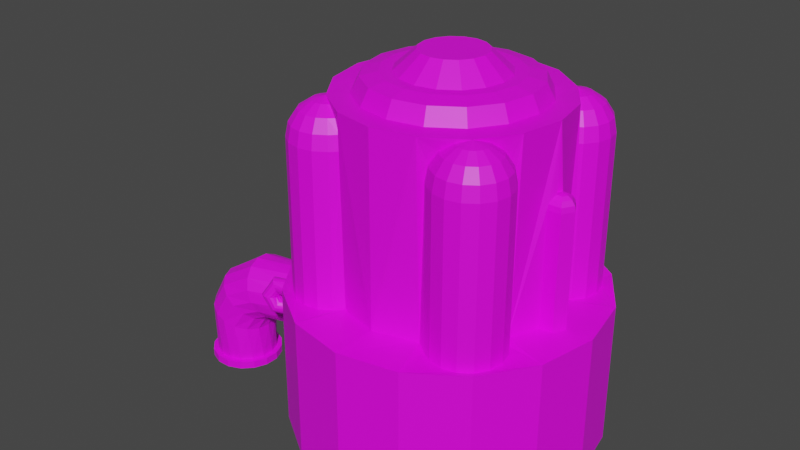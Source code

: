 # Source: Reactor.blend  (saved by Blender 2.83.19; exported with 4.5.12 LTS)
import bpy
from mathutils import Matrix  # noqa: F401  (used for matrix-valued properties, if any)

bpy.ops.wm.read_factory_settings(use_empty=True)
scene = bpy.context.scene
scene.name = 'Scene'

# ---- collections
col_collection = bpy.data.collections.new('Collection'); scene.collection.children.link(col_collection)

# ---- images (referenced by path relative to the original .blend; pixels are not part of the script)
import os
ASSET_DIR = os.environ.get("B2B_ASSET_DIR", "")  # directory of the original .blend (textures are referenced by path, not embedded)
HERE = os.path.dirname(os.path.abspath(__file__))  # packed textures are extracted next to this script under _unpacked/

def load_image(name, relpath, width, height, colorspace="sRGB"):
    """Load a texture the original file referenced (path relative to the .blend, or extracted next to this script)."""
    p = next((c for c in (os.path.join(HERE, relpath), os.path.join(ASSET_DIR, relpath)) if relpath and os.path.exists(c)), "")
    if p:
        img = bpy.data.images.load(p, check_existing=True)
        img.name = name
    else:  # same state as the original file: an image datablock whose file is absent (Cycles renders it pink)
        img = bpy.data.images.new(name, width, height)
        img.source = "FILE"
        img.filepath = "//" + (relpath or name)
    img.colorspace_settings.name = colorspace
    return img
img_reactor_colours_png = load_image('reactor colours.png', 'reactor colours.png', 1024, 1024, 'sRGB')

# ---- materials (node trees are filled in below, after node groups)
mat_reactor_texture = bpy.data.materials.new('Reactor texture')
mat_reactor_texture.use_transparent_shadow = False
mat_pipe_texture = bpy.data.materials.new('Pipe texture')
mat_pipe_texture.use_transparent_shadow = False

# ---- material node trees
mat_reactor_texture.use_nodes = True; mat_reactor_texture.node_tree.nodes.clear()
_N = mat_reactor_texture.node_tree.nodes; _L = mat_reactor_texture.node_tree.links
n0 = _N.new('ShaderNodeBsdfPrincipled'); n0.name = 'Principled BSDF'; n0.location = (10, 300)
n0.distribution = 'GGX'
n0.subsurface_method = 'BURLEY'
n0.inputs[3].default_value = 1.45
n0.inputs[27].default_value = (0.0, 0.0, 0.0, 1.0)
n0.inputs[28].default_value = 1.0
n1 = _N.new('ShaderNodeOutputMaterial'); n1.name = 'Material Output'; n1.location = (300, 300)
n2 = _N.new('ShaderNodeTexImage'); n2.name = 'Image Texture'; n2.location = (-342, 303)
n2.image = img_reactor_colours_png
_L.new(n0.outputs[0], n1.inputs[0])
_L.new(n2.outputs[0], n0.inputs[0])
n1.is_active_output = True
mat_pipe_texture.use_nodes = True; mat_pipe_texture.node_tree.nodes.clear()
_N = mat_pipe_texture.node_tree.nodes; _L = mat_pipe_texture.node_tree.links
n0 = _N.new('ShaderNodeBsdfPrincipled'); n0.name = 'Principled BSDF'; n0.location = (10, 300)
n0.distribution = 'GGX'
n0.subsurface_method = 'BURLEY'
n0.inputs[3].default_value = 1.45
n0.inputs[27].default_value = (0.0, 0.0, 0.0, 1.0)
n0.inputs[28].default_value = 1.0
n1 = _N.new('ShaderNodeOutputMaterial'); n1.name = 'Material Output'; n1.location = (300, 300)
n2 = _N.new('ShaderNodeTexImage'); n2.name = 'Image Texture'; n2.location = (-468, 274)
n2.image = img_reactor_colours_png
_L.new(n0.outputs[0], n1.inputs[0])
_L.new(n2.outputs[0], n0.inputs[0])
n1.is_active_output = True

# ---- world
world_world = bpy.data.worlds.new('World'); scene.world = world_world
world_world.use_nodes = True; world_world.node_tree.nodes.clear()
_N = world_world.node_tree.nodes; _L = world_world.node_tree.links
n0 = _N.new('ShaderNodeOutputWorld'); n0.name = 'World Output'; n0.location = (300, 300)
n1 = _N.new('ShaderNodeBackground'); n1.name = 'Background'; n1.location = (10, 300)
n1.inputs[0].default_value = (0.05088, 0.05088, 0.05088, 1.0)
_L.new(n1.outputs[0], n0.inputs[0])
n0.is_active_output = True
world_world.color = (0.05088, 0.05088, 0.05088)
world_world.use_sun_shadow = False
world_world.sun_shadow_jitter_overblur = 0.0

# ---- meshes
me_plane = bpy.data.meshes.new('Plane')
me_plane.from_pydata([(-3.899, -1.619, -1.778), (-2.979, -2.995, -1.778), (-1.603, -3.915, -1.778), (-3.899, -1.619, 2.161), (-2.979, -2.995, 2.161), (-1.603, -3.915, 2.161), (-2.981, 0.01507, 2.161), (-2.609, -1.138, 2.113), (-2.753, -1.144, 7.315), (-2.103, -2.091, 7.292), (-1.129, -2.769, 7.315), (-2.224, -0.9249, 7.315), (-1.697, -1.713, 7.315), (-0.9093, -2.239, 7.315), (-2.031, -0.8451, 7.731), (-1.55, -1.565, 7.731), (-0.8295, -2.046, 7.731), (-1.614, -0.6725, 7.828), (-1.231, -1.246, 7.828), (-0.6569, -1.63, 7.828), (-1.328, -0.5541, 7.828), (-1.012, -1.027, 7.828), (-0.5385, -1.344, 7.828), (-0.8046, -0.3372, 8.335), (-0.6111, -0.6267, 8.335), (-0.3216, -0.8202, 8.335), (-1.159, -2.618, 2.113), (-1.414, -2.787, 2.065), (-1.743, -2.996, 2.065), (-2.127, -3.063, 2.065), (-2.508, -2.978, 2.065), (-2.827, -2.754, 2.065), (-3.037, -2.425, 2.065), (-3.104, -2.04, 2.065), (-3.019, -1.659, 2.065), (-2.795, -1.34, 2.065), (-1.774, -2.305, 7.193), (-1.485, -2.453, 6.976), (-1.292, -2.551, 6.652), (-1.224, -2.586, 6.269), (-1.84, -2.34, 7.193), (-1.616, -2.575, 6.976), (-1.466, -2.732, 6.652), (-1.414, -2.787, 6.269), (-1.966, -2.42, 7.193), (-1.849, -2.723, 6.976), (-1.77, -2.925, 6.652), (-1.743, -2.996, 6.269), (-2.113, -2.446, 7.193), (-2.121, -2.77, 6.976), (-2.126, -2.987, 6.652), (-2.127, -3.063, 6.269), (-2.259, -2.414, 7.193), (-2.39, -2.71, 6.976), (-2.477, -2.909, 6.652), (-2.508, -2.978, 6.269), (-2.381, -2.328, 7.193), (-2.616, -2.552, 6.976), (-2.772, -2.701, 6.652), (-2.827, -2.754, 6.269), (-2.461, -2.202, 7.193), (-2.764, -2.319, 6.976), (-2.966, -2.397, 6.652), (-3.037, -2.425, 6.269), (-2.487, -2.055, 7.193), (-2.811, -2.047, 6.976), (-3.028, -2.042, 6.652), (-3.104, -2.04, 6.269), (-2.454, -1.909, 7.193), (-2.751, -1.778, 6.976), (-2.949, -1.69, 6.652), (-3.019, -1.659, 6.269), (-2.368, -1.787, 7.193), (-2.592, -1.552, 6.976), (-2.742, -1.395, 6.652), (-2.795, -1.34, 6.269), (-2.304, -1.76, 7.193), (-2.471, -1.482, 6.976), (-2.583, -1.296, 6.652), (-2.622, -1.231, 6.269), (-3.5, 0.0, 2.142), (-2.951, -0.3146, 2.142), (-3.317, -0.3146, 2.142), (-3.498, 0.0, 5.247), (-2.874, 0.000913, 5.506), (-2.794, 0.0009131, 5.387), (-2.767, 0.000913, 5.247), (-3.062, -0.1203, 5.585), (-3.003, -0.2231, 5.506), (-2.963, -0.2918, 5.387), (-2.949, -0.3159, 5.247), (-3.202, -0.1203, 5.585), (-3.262, -0.2231, 5.506), (-3.301, -0.2918, 5.387), (-3.315, -0.3159, 5.247), (-3.132, 0.000913, 5.613), (-3.47, 0.0009131, 5.387), (3.899, -1.619, -1.778), (2.979, -2.995, -1.778), (1.603, -3.915, -1.778), (0.0, -4.237, -1.778), (3.899, -1.619, 2.161), (2.979, -2.995, 2.161), (1.603, -3.915, 2.161), (0.0, -4.237, 2.161), (2.981, 0.01507, 2.161), (2.609, -1.138, 2.113), (0.0, -2.997, 2.161), (2.753, -1.144, 7.315), (2.103, -2.091, 7.292), (1.129, -2.769, 7.315), (0.0, -2.997, 7.315), (2.224, -0.9249, 7.315), (1.697, -1.713, 7.315), (0.9093, -2.239, 7.315), (0.0, -2.424, 7.315), (2.031, -0.8451, 7.731), (1.55, -1.565, 7.731), (0.8295, -2.046, 7.731), (0.0, -2.215, 7.731), (1.614, -0.6725, 7.828), (1.231, -1.246, 7.828), (0.6569, -1.63, 7.828), (0.0, -1.764, 7.828), (1.328, -0.5541, 7.828), (1.012, -1.027, 7.828), (0.5385, -1.344, 7.828), (0.0, -1.455, 7.828), (0.8046, -0.3372, 8.335), (0.6111, -0.6267, 8.335), (0.3216, -0.8202, 8.335), (0.0, -0.8881, 8.335), (1.159, -2.618, 2.113), (1.414, -2.787, 2.065), (1.743, -2.996, 2.065), (2.127, -3.063, 2.065), (2.508, -2.978, 2.065), (2.827, -2.754, 2.065), (3.037, -2.425, 2.065), (3.104, -2.04, 2.065), (3.019, -1.659, 2.065), (2.795, -1.34, 2.065), (1.774, -2.305, 7.193), (1.485, -2.453, 6.976), (1.292, -2.551, 6.652), (1.224, -2.586, 6.269), (1.84, -2.34, 7.193), (1.616, -2.575, 6.976), (1.466, -2.732, 6.652), (1.414, -2.787, 6.269), (1.966, -2.42, 7.193), (1.849, -2.723, 6.976), (1.77, -2.925, 6.652), (1.743, -2.996, 6.269), (2.113, -2.446, 7.193), (2.121, -2.77, 6.976), (2.126, -2.987, 6.652), (2.127, -3.063, 6.269), (2.259, -2.414, 7.193), (2.39, -2.71, 6.976), (2.477, -2.909, 6.652), (2.508, -2.978, 6.269), (2.381, -2.328, 7.193), (2.616, -2.552, 6.976), (2.772, -2.701, 6.652), (2.827, -2.754, 6.269), (2.461, -2.202, 7.193), (2.764, -2.319, 6.976), (2.966, -2.397, 6.652), (3.037, -2.425, 6.269), (2.487, -2.055, 7.193), (2.811, -2.047, 6.976), (3.028, -2.042, 6.652), (3.104, -2.04, 6.269), (2.454, -1.909, 7.193), (2.751, -1.778, 6.976), (2.949, -1.69, 6.652), (3.019, -1.659, 6.269), (2.368, -1.787, 7.193), (2.592, -1.552, 6.976), (2.742, -1.395, 6.652), (2.795, -1.34, 6.269), (2.304, -1.76, 7.193), (2.471, -1.482, 6.976), (2.583, -1.296, 6.652), (2.622, -1.231, 6.269), (2.951, -0.3146, 2.142), (3.317, -0.3146, 2.142), (3.272, 0.0009129, 5.585), (3.391, 0.0009129, 5.506), (3.498, 0.000913, 5.247), (2.874, 0.000913, 5.506), (2.794, 0.0009131, 5.387), (2.767, 0.000913, 5.247), (3.062, -0.1203, 5.585), (3.003, -0.2231, 5.506), (2.963, -0.2918, 5.387), (2.949, -0.3159, 5.247), (3.202, -0.1203, 5.585), (3.262, -0.2231, 5.506), (3.301, -0.2918, 5.387), (3.315, -0.3159, 5.247), (3.47, 0.0009131, 5.387), (-4.222, 0.0, -1.778), (-3.899, 1.619, -1.778), (-2.979, 2.995, -1.778), (-1.603, 3.915, -1.778), (-4.222, 0.0, 2.161), (-3.899, 1.619, 2.161), (-2.979, 2.995, 2.161), (-1.603, 3.915, 2.161), (-2.981, -0.01507, 2.161), (-2.609, 1.138, 2.113), (-2.981, 0.0, 7.315), (-2.753, 1.144, 7.315), (-2.103, 2.091, 7.292), (-1.129, 2.769, 7.315), (-2.408, 0.0, 7.315), (-2.224, 0.9249, 7.315), (-1.697, 1.713, 7.315), (-0.9093, 2.239, 7.315), (-2.2, 0.0, 7.731), (-2.031, 0.8451, 7.731), (-1.55, 1.565, 7.731), (-0.8295, 2.046, 7.731), (-1.749, 0.0, 7.828), (-1.614, 0.6725, 7.828), (-1.231, 1.246, 7.828), (-0.6569, 1.63, 7.828), (-1.439, 0.0, 7.828), (-1.328, 0.5541, 7.828), (-1.012, 1.027, 7.828), (-0.5385, 1.344, 7.828), (-0.8725, 0.0, 8.335), (-0.8046, 0.3372, 8.335), (-0.6111, 0.6267, 8.335), (-0.3216, 0.8202, 8.335), (-1.159, 2.618, 2.113), (-1.414, 2.787, 2.065), (-1.743, 2.996, 2.065), (-2.127, 3.063, 2.065), (-2.508, 2.978, 2.065), (-2.827, 2.754, 2.065), (-3.037, 2.425, 2.065), (-3.104, 2.04, 2.065), (-3.019, 1.659, 2.065), (-2.795, 1.34, 2.065), (-1.774, 2.305, 7.193), (-1.485, 2.453, 6.976), (-1.292, 2.551, 6.652), (-1.224, 2.586, 6.269), (-1.84, 2.34, 7.193), (-1.616, 2.575, 6.976), (-1.466, 2.732, 6.652), (-1.414, 2.787, 6.269), (-1.966, 2.42, 7.193), (-1.849, 2.723, 6.976), (-1.77, 2.925, 6.652), (-1.743, 2.996, 6.269), (-2.113, 2.446, 7.193), (-2.121, 2.77, 6.976), (-2.126, 2.987, 6.652), (-2.127, 3.063, 6.269), (-2.259, 2.414, 7.193), (-2.39, 2.71, 6.976), (-2.477, 2.909, 6.652), (-2.508, 2.978, 6.269), (-2.381, 2.328, 7.193), (-2.616, 2.552, 6.976), (-2.772, 2.701, 6.652), (-2.827, 2.754, 6.269), (-2.461, 2.202, 7.193), (-2.764, 2.319, 6.976), (-2.966, 2.397, 6.652), (-3.037, 2.425, 6.269), (-2.487, 2.055, 7.193), (-2.811, 2.047, 6.976), (-3.028, 2.042, 6.652), (-3.104, 2.04, 6.269), (-2.454, 1.909, 7.193), (-2.751, 1.778, 6.976), (-2.949, 1.69, 6.652), (-3.019, 1.659, 6.269), (-2.368, 1.787, 7.193), (-2.592, 1.552, 6.976), (-2.742, 1.395, 6.652), (-2.795, 1.34, 6.269), (-2.304, 1.76, 7.193), (-2.471, 1.482, 6.976), (-2.583, 1.296, 6.652), (-2.622, 1.231, 6.269), (-2.951, 0.3146, 2.142), (-3.317, 0.3146, 2.142), (-3.272, 0.0, 5.585), (-3.391, 0.0, 5.506), (-2.992, 0.0, 5.585), (-2.874, -0.000913, 5.506), (-2.794, -0.0009131, 5.387), (-2.767, -0.000913, 5.247), (-3.062, 0.1203, 5.585), (-3.003, 0.2231, 5.506), (-2.963, 0.2918, 5.387), (-2.949, 0.3159, 5.247), (-3.202, 0.1203, 5.585), (-3.262, 0.2231, 5.506), (-3.301, 0.2918, 5.387), (-3.315, 0.3159, 5.247), (-3.132, -0.000913, 5.613), (-3.47, -0.0009131, 5.387), (4.222, 0.0, -1.778), (3.899, 1.619, -1.778), (2.979, 2.995, -1.778), (1.603, 3.915, -1.778), (0.0, 4.237, -1.778), (4.222, 0.0, 2.161), (3.899, 1.619, 2.161), (2.979, 2.995, 2.161), (1.603, 3.915, 2.161), (0.0, 4.237, 2.161), (2.981, -0.01507, 2.161), (2.609, 1.138, 2.113), (0.0, 2.997, 2.161), (2.981, 0.0, 7.315), (2.753, 1.144, 7.315), (2.103, 2.091, 7.292), (1.129, 2.769, 7.315), (0.0, 2.997, 7.315), (2.408, 0.0, 7.315), (2.224, 0.9249, 7.315), (1.697, 1.713, 7.315), (0.9093, 2.239, 7.315), (0.0, 2.424, 7.315), (2.2, 0.0, 7.731), (2.031, 0.8451, 7.731), (1.55, 1.565, 7.731), (0.8295, 2.046, 7.731), (0.0, 2.215, 7.731), (1.749, 0.0, 7.828), (1.614, 0.6725, 7.828), (1.231, 1.246, 7.828), (0.6569, 1.63, 7.828), (0.0, 1.764, 7.828), (1.439, 0.0, 7.828), (1.328, 0.5541, 7.828), (1.012, 1.027, 7.828), (0.5385, 1.344, 7.828), (0.0, 1.455, 7.828), (0.8725, 0.0, 8.335), (0.8046, 0.3372, 8.335), (0.6111, 0.6267, 8.335), (0.3216, 0.8202, 8.335), (0.0, 0.8881, 8.335), (1.159, 2.618, 2.113), (1.414, 2.787, 2.065), (1.743, 2.996, 2.065), (2.127, 3.063, 2.065), (2.508, 2.978, 2.065), (2.827, 2.754, 2.065), (3.037, 2.425, 2.065), (3.104, 2.04, 2.065), (3.019, 1.659, 2.065), (2.795, 1.34, 2.065), (1.774, 2.305, 7.193), (1.485, 2.453, 6.976), (1.292, 2.551, 6.652), (1.224, 2.586, 6.269), (1.84, 2.34, 7.193), (1.616, 2.575, 6.976), (1.466, 2.732, 6.652), (1.414, 2.787, 6.269), (1.966, 2.42, 7.193), (1.849, 2.723, 6.976), (1.77, 2.925, 6.652), (1.743, 2.996, 6.269), (2.113, 2.446, 7.193), (2.121, 2.77, 6.976), (2.126, 2.987, 6.652), (2.127, 3.063, 6.269), (2.259, 2.414, 7.193), (2.39, 2.71, 6.976), (2.477, 2.909, 6.652), (2.508, 2.978, 6.269), (2.381, 2.328, 7.193), (2.616, 2.552, 6.976), (2.772, 2.701, 6.652), (2.827, 2.754, 6.269), (2.461, 2.202, 7.193), (2.764, 2.319, 6.976), (2.966, 2.397, 6.652), (3.037, 2.425, 6.269), (2.487, 2.055, 7.193), (2.811, 2.047, 6.976), (3.028, 2.042, 6.652), (3.104, 2.04, 6.269), (2.454, 1.909, 7.193), (2.751, 1.778, 6.976), (2.949, 1.69, 6.652), (3.019, 1.659, 6.269), (2.368, 1.787, 7.193), (2.592, 1.552, 6.976), (2.742, 1.395, 6.652), (2.795, 1.34, 6.269), (2.304, 1.76, 7.193), (2.471, 1.482, 6.976), (2.583, 1.296, 6.652), (2.622, 1.231, 6.269), (3.5, 0.0, 2.142), (2.951, 0.3146, 2.142), (3.317, 0.3146, 2.142), (3.272, -0.0009129, 5.585), (3.391, -0.0009129, 5.506), (3.498, -0.000913, 5.247), (2.992, 0.0, 5.585), (2.874, -0.000913, 5.506), (2.794, -0.0009131, 5.387), (2.767, -0.000913, 5.247), (3.062, 0.1203, 5.585), (3.003, 0.2231, 5.506), (2.963, 0.2918, 5.387), (2.949, 0.3159, 5.247), (3.202, 0.1203, 5.585), (3.262, 0.2231, 5.506), (3.301, 0.2918, 5.387), (3.315, 0.3159, 5.247), (3.132, 0.0, 5.613), (3.47, -0.0009131, 5.387)], [(213, 6), (322, 105), (213, 211), (322, 319)], [(0, 203, 207, 3), (1, 0, 3, 4), (2, 1, 4, 5), (100, 2, 5, 104), (81, 7, 8, 213, 295, 87, 88, 89, 90), (104, 5, 26, 107), (107, 26, 10, 111), (207, 80, 82, 81, 7, 3), (8, 213, 217, 11), (9, 8, 11, 12), (10, 9, 12, 13), (111, 10, 13, 115), (11, 217, 221, 14), (12, 11, 14, 15), (13, 12, 15, 16), (115, 13, 16, 119), (16, 15, 18, 19), (119, 16, 19, 123), (14, 221, 225, 17), (15, 14, 17, 18), (17, 225, 229, 20), (18, 17, 20, 21), (19, 18, 21, 22), (123, 19, 22, 127), (20, 229, 233, 23), (21, 20, 23, 24), (22, 21, 24, 25), (127, 22, 25, 131), (43, 47, 28, 27), (67, 71, 34, 33), (59, 63, 32, 31), (55, 59, 31, 30), (71, 75, 35, 34), (51, 55, 30, 29), (47, 51, 29, 28), (63, 67, 33, 32), (79, 78, 77, 76, 9, 8, 7, 35, 75), (38, 37, 41, 42), (36, 9, 40), (39, 38, 42, 43), (37, 36, 40, 41), (42, 41, 45, 46), (40, 9, 44), (43, 42, 46, 47), (41, 40, 44, 45), (47, 46, 50, 51), (45, 44, 48, 49), (46, 45, 49, 50), (44, 9, 48), (49, 48, 52, 53), (50, 49, 53, 54), (48, 9, 52), (51, 50, 54, 55), (54, 53, 57, 58), (52, 9, 56), (55, 54, 58, 59), (53, 52, 56, 57), (56, 9, 60), (59, 58, 62, 63), (57, 56, 60, 61), (58, 57, 61, 62), (63, 62, 66, 67), (61, 60, 64, 65), (62, 61, 65, 66), (60, 9, 64), (66, 65, 69, 70), (64, 9, 68), (67, 66, 70, 71), (65, 64, 68, 69), (70, 69, 73, 74), (68, 9, 72), (71, 70, 74, 75), (69, 68, 72, 73), (75, 74, 78, 79), (73, 72, 76, 77), (74, 73, 77, 78), (72, 9, 76), (3, 7, 35, 34, 33, 32, 31, 4), (4, 31, 30, 29, 28, 27, 26, 5), (10, 26, 39, 38, 37, 36, 9), (90, 94, 82, 81), (94, 83, 80, 82), (86, 85, 89, 90), (84, 295, 87, 88), (85, 84, 88, 89), (295, 95, 87), (88, 87, 91, 92), (89, 88, 92, 93), (87, 95, 91), (90, 89, 93, 94), (93, 92, 294, 96), (91, 95, 293), (94, 93, 96, 83), (92, 91, 293, 294), (39, 43, 27, 26), (97, 101, 314, 309), (98, 102, 101, 97), (99, 103, 102, 98), (100, 104, 103, 99), (186, 197, 196, 195, 194, 412, 322, 108, 106), (104, 107, 132, 103), (107, 111, 110, 132), (314, 101, 106, 186, 187, 406), (108, 112, 327, 322), (109, 113, 112, 108), (110, 114, 113, 109), (111, 115, 114, 110), (112, 116, 332, 327), (113, 117, 116, 112), (114, 118, 117, 113), (115, 119, 118, 114), (118, 122, 121, 117), (119, 123, 122, 118), (116, 120, 337, 332), (117, 121, 120, 116), (120, 124, 342, 337), (121, 125, 124, 120), (122, 126, 125, 121), (123, 127, 126, 122), (124, 128, 347, 342), (125, 129, 128, 124), (126, 130, 129, 125), (127, 131, 130, 126), (149, 133, 134, 153), (173, 139, 140, 177), (165, 137, 138, 169), (161, 136, 137, 165), (177, 140, 141, 181), (157, 135, 136, 161), (153, 134, 135, 157), (169, 138, 139, 173), (185, 181, 141, 106, 108, 109, 182, 183, 184), (144, 148, 147, 143), (142, 146, 109), (145, 149, 148, 144), (143, 147, 146, 142), (148, 152, 151, 147), (146, 150, 109), (149, 153, 152, 148), (147, 151, 150, 146), (153, 157, 156, 152), (151, 155, 154, 150), (152, 156, 155, 151), (150, 154, 109), (155, 159, 158, 154), (156, 160, 159, 155), (154, 158, 109), (157, 161, 160, 156), (160, 164, 163, 159), (158, 162, 109), (161, 165, 164, 160), (159, 163, 162, 158), (162, 166, 109), (165, 169, 168, 164), (163, 167, 166, 162), (164, 168, 167, 163), (169, 173, 172, 168), (167, 171, 170, 166), (168, 172, 171, 167), (166, 170, 109), (172, 176, 175, 171), (170, 174, 109), (173, 177, 176, 172), (171, 175, 174, 170), (176, 180, 179, 175), (174, 178, 109), (177, 181, 180, 176), (175, 179, 178, 174), (181, 185, 184, 180), (179, 183, 182, 178), (180, 184, 183, 179), (178, 182, 109), (101, 102, 137, 138, 139, 140, 141, 106), (102, 103, 132, 133, 134, 135, 136, 137), (110, 109, 142, 143, 144, 145, 132), (197, 186, 187, 201), (201, 187, 406, 190), (193, 197, 196, 192), (191, 195, 194, 412), (192, 196, 195, 191), (412, 194, 424), (195, 199, 198, 194), (196, 200, 199, 195), (194, 198, 424), (197, 201, 200, 196), (200, 202, 189, 199), (198, 188, 424), (201, 190, 202, 200), (199, 189, 188, 198), (145, 132, 133, 149), (204, 208, 207, 203), (205, 209, 208, 204), (206, 210, 209, 205), (313, 318, 210, 206), (291, 302, 301, 300, 299, 295, 213, 214, 212), (318, 321, 237, 210), (321, 326, 216, 237), (207, 208, 212, 291, 292, 80), (214, 218, 217, 213), (215, 219, 218, 214), (216, 220, 219, 215), (326, 331, 220, 216), (218, 222, 221, 217), (219, 223, 222, 218), (220, 224, 223, 219), (331, 336, 224, 220), (224, 228, 227, 223), (336, 341, 228, 224), (222, 226, 225, 221), (223, 227, 226, 222), (226, 230, 229, 225), (227, 231, 230, 226), (228, 232, 231, 227), (341, 346, 232, 228), (230, 234, 233, 229), (231, 235, 234, 230), (232, 236, 235, 231), (346, 351, 236, 232), (254, 238, 239, 258), (278, 244, 245, 282), (270, 242, 243, 274), (266, 241, 242, 270), (282, 245, 246, 286), (262, 240, 241, 266), (258, 239, 240, 262), (274, 243, 244, 278), (290, 286, 246, 212, 214, 215, 287, 288, 289), (249, 253, 252, 248), (247, 251, 215), (250, 254, 253, 249), (248, 252, 251, 247), (253, 257, 256, 252), (251, 255, 215), (254, 258, 257, 253), (252, 256, 255, 251), (258, 262, 261, 257), (256, 260, 259, 255), (257, 261, 260, 256), (255, 259, 215), (260, 264, 263, 259), (261, 265, 264, 260), (259, 263, 215), (262, 266, 265, 261), (265, 269, 268, 264), (263, 267, 215), (266, 270, 269, 265), (264, 268, 267, 263), (267, 271, 215), (270, 274, 273, 269), (268, 272, 271, 267), (269, 273, 272, 268), (274, 278, 277, 273), (272, 276, 275, 271), (273, 277, 276, 272), (271, 275, 215), (277, 281, 280, 276), (275, 279, 215), (278, 282, 281, 277), (276, 280, 279, 275), (281, 285, 284, 280), (279, 283, 215), (282, 286, 285, 281), (280, 284, 283, 279), (286, 290, 289, 285), (284, 288, 287, 283), (285, 289, 288, 284), (283, 287, 215), (208, 209, 242, 243, 244, 245, 246, 212), (209, 210, 237, 238, 239, 240, 241, 242), (216, 215, 247, 248, 249, 250, 237), (302, 291, 292, 306), (306, 292, 80, 83), (298, 302, 301, 297), (296, 300, 299, 295), (297, 301, 300, 296), (295, 299, 307), (300, 304, 303, 299), (301, 305, 304, 300), (299, 303, 307), (302, 306, 305, 301), (305, 308, 294, 304), (303, 293, 307), (306, 83, 308, 305), (304, 294, 293, 303), (250, 237, 238, 254), (310, 309, 314, 315), (311, 310, 315, 316), (312, 311, 316, 317), (313, 312, 317, 318), (407, 320, 323, 322, 412, 416, 417, 418, 419), (318, 317, 352, 321), (321, 352, 325, 326), (314, 406, 408, 407, 320, 315), (323, 322, 327, 328), (324, 323, 328, 329), (325, 324, 329, 330), (326, 325, 330, 331), (328, 327, 332, 333), (329, 328, 333, 334), (330, 329, 334, 335), (331, 330, 335, 336), (335, 334, 339, 340), (336, 335, 340, 341), (333, 332, 337, 338), (334, 333, 338, 339), (338, 337, 342, 343), (339, 338, 343, 344), (340, 339, 344, 345), (341, 340, 345, 346), (343, 342, 347, 348), (344, 343, 348, 349), (345, 344, 349, 350), (346, 345, 350, 351), (369, 373, 354, 353), (393, 397, 360, 359), (385, 389, 358, 357), (381, 385, 357, 356), (397, 401, 361, 360), (377, 381, 356, 355), (373, 377, 355, 354), (389, 393, 359, 358), (405, 404, 403, 402, 324, 323, 320, 361, 401), (364, 363, 367, 368), (362, 324, 366), (365, 364, 368, 369), (363, 362, 366, 367), (368, 367, 371, 372), (366, 324, 370), (369, 368, 372, 373), (367, 366, 370, 371), (373, 372, 376, 377), (371, 370, 374, 375), (372, 371, 375, 376), (370, 324, 374), (375, 374, 378, 379), (376, 375, 379, 380), (374, 324, 378), (377, 376, 380, 381), (380, 379, 383, 384), (378, 324, 382), (381, 380, 384, 385), (379, 378, 382, 383), (382, 324, 386), (385, 384, 388, 389), (383, 382, 386, 387), (384, 383, 387, 388), (389, 388, 392, 393), (387, 386, 390, 391), (388, 387, 391, 392), (386, 324, 390), (392, 391, 395, 396), (390, 324, 394), (393, 392, 396, 397), (391, 390, 394, 395), (396, 395, 399, 400), (394, 324, 398), (397, 396, 400, 401), (395, 394, 398, 399), (401, 400, 404, 405), (399, 398, 402, 403), (400, 399, 403, 404), (398, 324, 402), (315, 320, 361, 360, 359, 358, 357, 316), (316, 357, 356, 355, 354, 353, 352, 317), (325, 352, 365, 364, 363, 362, 324), (419, 423, 408, 407), (423, 411, 406, 408), (415, 414, 418, 419), (413, 412, 416, 417), (414, 413, 417, 418), (412, 424, 416), (417, 416, 420, 421), (418, 417, 421, 422), (416, 424, 420), (419, 418, 422, 423), (422, 421, 410, 425), (420, 424, 409), (423, 422, 425, 411), (421, 420, 409, 410), (365, 369, 353, 352), (23, 233, 234, 235, 236, 351, 350, 349, 348, 347, 128, 129, 130, 131, 25, 24)])
_uv = me_plane.uv_layers.new(name='UVMap')
_uv.uv.foreach_set('vector', [0.5573, 0.5993, 0.5577, 0.6191, 0.5111, 0.6191, 0.5107, 0.5993, 0.5571, 0.5758, 0.5573, 0.5993, 0.5107, 0.5993, 0.5106, 0.5758, 0.5573, 0.5522, 0.5571, 0.5758, 0.5106, 0.5758, 0.5107, 0.5522, 0.5577, 0.5324, 0.5573, 0.5522, 0.5107, 0.5522, 0.5111, 0.5323, 0.6641, 0.1842, 0.6818, 0.1833, 0.6812, 0.348, 0.6579, 0.348, 0.6578, 0.2932, 0.6598, 0.2932, 0.6621, 0.2907, 0.6636, 0.2869, 0.6642, 0.2825, 0.4301, 0.4511, 0.448, 0.4421, 0.4521, 0.4613, 0.4382, 0.466, 0.7479, 0.1836, 0.7711, 0.1817, 0.7711, 0.3465, 0.7485, 0.3468, 0.4995, 0.4682, 0.4924, 0.474, 0.4885, 0.4717, 0.4849, 0.4746, 0.4761, 0.4674, 0.4857, 0.4512, 0.7235, 0.6888, 0.7074, 0.7155, 0.7008, 0.7006, 0.7139, 0.679, 0.7317, 0.6548, 0.7235, 0.6888, 0.7139, 0.679, 0.7208, 0.6511, 0.7317, 0.6172, 0.7317, 0.6548, 0.7208, 0.6511, 0.7205, 0.6211, 0.7225, 0.5838, 0.7317, 0.6172, 0.7205, 0.6211, 0.7131, 0.5941, 0.2604, 0.6842, 0.2212, 0.6682, 0.2286, 0.641, 0.2645, 0.6556, 0.3039, 0.6904, 0.2604, 0.6842, 0.2645, 0.6556, 0.3042, 0.6612, 0.3449, 0.6856, 0.3039, 0.6904, 0.3042, 0.6612, 0.3417, 0.6569, 0.3766, 0.6712, 0.3449, 0.6856, 0.3417, 0.6569, 0.3707, 0.6437, 0.3614, 0.4276, 0.3726, 0.4629, 0.3577, 0.4668, 0.3488, 0.4386, 0.3414, 0.401, 0.3614, 0.4276, 0.3488, 0.4386, 0.3329, 0.4176, 0.3726, 0.5012, 0.3615, 0.5363, 0.3489, 0.5253, 0.3577, 0.4973, 0.3726, 0.4629, 0.3726, 0.5012, 0.3577, 0.4973, 0.3577, 0.4668, 0.3577, 0.4973, 0.3489, 0.5253, 0.3402, 0.5177, 0.3475, 0.4946, 0.3577, 0.4668, 0.3577, 0.4973, 0.3475, 0.4946, 0.3475, 0.4695, 0.3488, 0.4386, 0.3577, 0.4668, 0.3475, 0.4695, 0.3401, 0.4462, 0.3329, 0.4176, 0.3488, 0.4386, 0.3401, 0.4462, 0.3271, 0.4289, 0.4426, 0.5885, 0.4251, 0.5653, 0.4457, 0.547, 0.4563, 0.5611, 0.4656, 0.6011, 0.4426, 0.5885, 0.4563, 0.5611, 0.4704, 0.5688, 0.4904, 0.6011, 0.4656, 0.6011, 0.4704, 0.5688, 0.4856, 0.5688, 0.5127, 0.5891, 0.4904, 0.6011, 0.4856, 0.5688, 0.4989, 0.5618, 0.1303, 0.6881, 0.1249, 0.6886, 0.1264, 0.6091, 0.1318, 0.6087, 0.188, 0.5897, 0.1804, 0.5897, 0.1804, 0.5102, 0.188, 0.5102, 0.0621, 0.59, 0.05653, 0.5905, 0.05653, 0.511, 0.0621, 0.5104, 0.06923, 0.5897, 0.0621, 0.59, 0.0621, 0.5104, 0.06923, 0.5102, 0.1804, 0.5897, 0.1734, 0.59, 0.1734, 0.5105, 0.1804, 0.5102, 0.07681, 0.5897, 0.06923, 0.5897, 0.06923, 0.5102, 0.07681, 0.5102, 0.0837, 0.5901, 0.07681, 0.5897, 0.07681, 0.5102, 0.0837, 0.5105, 0.195, 0.59, 0.188, 0.5897, 0.188, 0.5102, 0.195, 0.5105, 0.6835, 0.3149, 0.685, 0.327, 0.6891, 0.3373, 0.6954, 0.3441, 0.7028, 0.3473, 0.6812, 0.348, 0.6818, 0.1833, 0.6848, 0.1817, 0.6848, 0.3149, 0.1352, 0.6953, 0.1361, 0.7019, 0.1332, 0.7021, 0.131, 0.6955, 0.07159, 0.613, 0.07033, 0.6203, 0.07021, 0.6135, 0.1349, 0.6879, 0.1352, 0.6953, 0.131, 0.6955, 0.1303, 0.6881, 0.07293, 0.6072, 0.07159, 0.613, 0.07021, 0.6135, 0.06947, 0.6074, 0.131, 0.6955, 0.1332, 0.7021, 0.1294, 0.7024, 0.126, 0.696, 0.07021, 0.6135, 0.07033, 0.6203, 0.0674, 0.6141, 0.1303, 0.6881, 0.131, 0.6955, 0.126, 0.696, 0.1249, 0.6886, 0.06947, 0.6074, 0.07021, 0.6135, 0.0674, 0.6141, 0.06429, 0.6085, 0.0837, 0.5901, 0.08283, 0.5974, 0.07646, 0.5971, 0.07681, 0.5897, 0.06429, 0.6085, 0.0674, 0.6141, 0.06506, 0.6157, 0.05996, 0.6116, 0.08283, 0.5974, 0.08035, 0.6039, 0.07548, 0.6037, 0.07646, 0.5971, 0.0674, 0.6141, 0.07033, 0.6203, 0.06506, 0.6157, 0.05996, 0.6116, 0.06506, 0.6157, 0.06354, 0.6182, 0.05714, 0.616, 0.07646, 0.5971, 0.07548, 0.6037, 0.07011, 0.6037, 0.06946, 0.5971, 0.06506, 0.6157, 0.07033, 0.6203, 0.06354, 0.6182, 0.07681, 0.5897, 0.07646, 0.5971, 0.06946, 0.5971, 0.06923, 0.5897, 0.06946, 0.5971, 0.07011, 0.6037, 0.06508, 0.6038, 0.06288, 0.5973, 0.06354, 0.6182, 0.07033, 0.6203, 0.06306, 0.621, 0.06923, 0.5897, 0.06946, 0.5971, 0.06288, 0.5973, 0.0621, 0.59, 0.05714, 0.616, 0.06354, 0.6182, 0.06306, 0.621, 0.05626, 0.6212, 0.06306, 0.621, 0.07033, 0.6203, 0.06371, 0.6237, 0.0621, 0.59, 0.06288, 0.5973, 0.05772, 0.5978, 0.05653, 0.5905, 0.05626, 0.6212, 0.06306, 0.621, 0.06371, 0.6237, 0.05746, 0.6263, 0.06288, 0.5973, 0.06508, 0.6038, 0.06113, 0.6042, 0.05772, 0.5978, 0.195, 0.59, 0.1942, 0.5973, 0.1877, 0.5971, 0.188, 0.5897, 0.05746, 0.6263, 0.06371, 0.6237, 0.06539, 0.626, 0.06056, 0.6306, 0.1942, 0.5973, 0.1918, 0.6038, 0.1869, 0.6036, 0.1877, 0.5971, 0.06371, 0.6237, 0.07033, 0.6203, 0.06539, 0.626, 0.1877, 0.5971, 0.1869, 0.6036, 0.1815, 0.6036, 0.1807, 0.5971, 0.06539, 0.626, 0.07033, 0.6203, 0.06783, 0.6275, 0.188, 0.5897, 0.1877, 0.5971, 0.1807, 0.5971, 0.1804, 0.5897, 0.06056, 0.6306, 0.06539, 0.626, 0.06783, 0.6275, 0.06507, 0.6334, 0.1807, 0.5971, 0.1815, 0.6036, 0.1765, 0.6038, 0.1742, 0.5973, 0.06783, 0.6275, 0.07033, 0.6203, 0.07067, 0.628, 0.1804, 0.5897, 0.1807, 0.5971, 0.1742, 0.5973, 0.1734, 0.59, 0.06507, 0.6334, 0.06783, 0.6275, 0.07067, 0.628, 0.07032, 0.6343, 0.1734, 0.59, 0.1742, 0.5973, 0.1716, 0.5976, 0.1706, 0.5903, 0.07032, 0.6343, 0.07067, 0.628, 0.07191, 0.6275, 0.07293, 0.6336, 0.09765, 0.6068, 0.09765, 0.614, 0.09587, 0.6148, 0.09533, 0.6077, 0.07067, 0.628, 0.07033, 0.6203, 0.07191, 0.6275, 0.4857, 0.4512, 0.4761, 0.4674, 0.4766, 0.4635, 0.4767, 0.4578, 0.4751, 0.4526, 0.4719, 0.4485, 0.4676, 0.4462, 0.4676, 0.4421, 0.4676, 0.4421, 0.4676, 0.4462, 0.463, 0.4461, 0.4587, 0.4481, 0.4554, 0.452, 0.4535, 0.4572, 0.4521, 0.4613, 0.448, 0.4421, 0.6803, 0.9037, 0.6861, 0.7392, 0.6849, 0.8708, 0.6857, 0.8829, 0.6884, 0.8933, 0.6926, 0.9003, 0.6983, 0.9037, 0.7496, 0.5865, 0.7527, 0.5867, 0.7527, 0.6317, 0.7496, 0.6315, 0.7527, 0.5867, 0.7568, 0.5866, 0.7568, 0.6316, 0.7527, 0.6317, 0.07868, 0.6134, 0.07592, 0.6132, 0.07592, 0.607, 0.07868, 0.6067, 0.1041, 0.6116, 0.1022, 0.6106, 0.1022, 0.608, 0.1041, 0.6067, 0.07592, 0.6132, 0.07347, 0.6128, 0.07347, 0.6081, 0.07592, 0.607, 0.7051, 0.6247, 0.7067, 0.6246, 0.7059, 0.6264, 0.7051, 0.6279, 0.7059, 0.6264, 0.7075, 0.6264, 0.7082, 0.6279, 0.7499, 0.5845, 0.7508, 0.5827, 0.753, 0.5828, 0.7528, 0.5846, 0.7059, 0.6264, 0.7067, 0.6246, 0.7075, 0.6264, 0.7496, 0.5865, 0.7499, 0.5845, 0.7528, 0.5846, 0.7527, 0.5867, 0.7528, 0.5846, 0.753, 0.5828, 0.7559, 0.5828, 0.7566, 0.5846, 0.7075, 0.6264, 0.7067, 0.6246, 0.7084, 0.6247, 0.7527, 0.5867, 0.7528, 0.5846, 0.7566, 0.5846, 0.7568, 0.5866, 0.7082, 0.6279, 0.7075, 0.6264, 0.7084, 0.6247, 0.7097, 0.6247, 0.1349, 0.6879, 0.1303, 0.6881, 0.1318, 0.6087, 0.1361, 0.6092, 0.4084, 0.6297, 0.455, 0.6298, 0.4547, 0.6522, 0.4082, 0.6521, 0.4084, 0.6057, 0.455, 0.6058, 0.455, 0.6298, 0.4084, 0.6297, 0.4082, 0.5838, 0.4547, 0.5839, 0.455, 0.6058, 0.4084, 0.6057, 0.4077, 0.5674, 0.4542, 0.5675, 0.4547, 0.5839, 0.4082, 0.5838, 0.6519, 0.3587, 0.6519, 0.4571, 0.6523, 0.4615, 0.6534, 0.4653, 0.6551, 0.4678, 0.6578, 0.4678, 0.6579, 0.5225, 0.6368, 0.5225, 0.6376, 0.3578, 0.4301, 0.4511, 0.4382, 0.466, 0.4293, 0.48, 0.4164, 0.4679, 0.7479, 0.1836, 0.7485, 0.3468, 0.7259, 0.3469, 0.7247, 0.1821, 0.4164, 0.5362, 0.4089, 0.5141, 0.4248, 0.5095, 0.4268, 0.5222, 0.4232, 0.5251, 0.4235, 0.5304, 0.6606, 0.5457, 0.6631, 0.5634, 0.6457, 0.5754, 0.6392, 0.5605, 0.6836, 0.5455, 0.682, 0.5629, 0.6631, 0.5634, 0.6606, 0.5457, 0.7059, 0.5586, 0.6997, 0.5738, 0.682, 0.5629, 0.6836, 0.5455, 0.7225, 0.5838, 0.7131, 0.5941, 0.6997, 0.5738, 0.7059, 0.5586, 0.3421, 0.7775, 0.339, 0.7487, 0.3685, 0.7354, 0.3743, 0.7629, 0.3011, 0.782, 0.3015, 0.7529, 0.339, 0.7487, 0.3421, 0.7775, 0.2576, 0.7757, 0.2618, 0.7471, 0.3015, 0.7529, 0.3011, 0.782, 0.219, 0.7599, 0.2266, 0.7326, 0.2618, 0.7471, 0.2576, 0.7757, 0.3149, 0.3869, 0.312, 0.4064, 0.2887, 0.4064, 0.2857, 0.3869, 0.3414, 0.401, 0.3329, 0.4176, 0.312, 0.4064, 0.3149, 0.3869, 0.2588, 0.4015, 0.2672, 0.4181, 0.2508, 0.4395, 0.2382, 0.4284, 0.2857, 0.3869, 0.2887, 0.4064, 0.2672, 0.4181, 0.2588, 0.4015, 0.2672, 0.4181, 0.273, 0.4294, 0.2595, 0.4471, 0.2508, 0.4395, 0.2887, 0.4064, 0.2907, 0.4198, 0.273, 0.4294, 0.2672, 0.4181, 0.312, 0.4064, 0.3099, 0.4198, 0.2907, 0.4198, 0.2887, 0.4064, 0.3329, 0.4176, 0.3271, 0.4289, 0.3099, 0.4198, 0.312, 0.4064, 0.539, 0.5028, 0.5148, 0.5092, 0.509, 0.4908, 0.5296, 0.4725, 0.539, 0.5359, 0.5148, 0.5294, 0.5148, 0.5092, 0.539, 0.5028, 0.5295, 0.5664, 0.5089, 0.5481, 0.5148, 0.5294, 0.539, 0.5359, 0.5127, 0.5891, 0.4989, 0.5618, 0.5089, 0.5481, 0.5295, 0.5664, 0.1191, 0.5899, 0.1192, 0.5104, 0.1265, 0.5102, 0.1263, 0.5897, 0.03481, 0.5247, 0.03481, 0.6042, 0.02795, 0.6038, 0.02795, 0.5243, 0.04954, 0.5244, 0.04954, 0.6039, 0.0424, 0.6042, 0.0424, 0.5247, 0.05517, 0.5239, 0.05517, 0.6034, 0.04954, 0.6039, 0.04954, 0.5244, 0.1366, 0.6882, 0.1412, 0.6088, 0.147, 0.6087, 0.1425, 0.6881, 0.1339, 0.5898, 0.134, 0.5103, 0.1408, 0.5106, 0.1406, 0.5902, 0.1263, 0.5897, 0.1265, 0.5102, 0.134, 0.5103, 0.1339, 0.5898, 0.0424, 0.5247, 0.0424, 0.6042, 0.03481, 0.6042, 0.03481, 0.5247, 0.6358, 0.4894, 0.6328, 0.4894, 0.6328, 0.3563, 0.6376, 0.3578, 0.6368, 0.5225, 0.6217, 0.5218, 0.6271, 0.5187, 0.6316, 0.5118, 0.6347, 0.5015, 0.1156, 0.5975, 0.1198, 0.5973, 0.1218, 0.6038, 0.1187, 0.604, 0.01396, 0.6277, 0.01256, 0.6272, 0.0124, 0.6202, 0.1145, 0.5902, 0.1191, 0.5899, 0.1198, 0.5973, 0.1156, 0.5975, 0.01592, 0.634, 0.01244, 0.6339, 0.01256, 0.6272, 0.01396, 0.6277, 0.1198, 0.5973, 0.1265, 0.5971, 0.1269, 0.6037, 0.1218, 0.6038, 0.01256, 0.6272, 0.009734, 0.6266, 0.0124, 0.6202, 0.1191, 0.5899, 0.1263, 0.5897, 0.1265, 0.5971, 0.1198, 0.5973, 0.01244, 0.6339, 0.007208, 0.6327, 0.009734, 0.6266, 0.01256, 0.6272, 0.1263, 0.5897, 0.1339, 0.5898, 0.1334, 0.5972, 0.1265, 0.5971, 0.007208, 0.6327, 0.002841, 0.6297, 0.007371, 0.625, 0.009734, 0.6266, 0.1265, 0.5971, 0.1334, 0.5972, 0.1323, 0.6037, 0.1269, 0.6037, 0.009734, 0.6266, 0.007371, 0.625, 0.0124, 0.6202, 0.002841, 0.6297, 3.492e-08, 0.6253, 0.005833, 0.6226, 0.007371, 0.625, 0.1334, 0.5972, 0.1397, 0.5975, 0.137, 0.604, 0.1323, 0.6037, 0.007371, 0.625, 0.005833, 0.6226, 0.0124, 0.6202, 0.1339, 0.5898, 0.1406, 0.5902, 0.1397, 0.5975, 0.1334, 0.5972, 0.05398, 0.5166, 0.04878, 0.5171, 0.04661, 0.5106, 0.05059, 0.5102, 0.005833, 0.6226, 0.005356, 0.6198, 0.0124, 0.6202, 0.05517, 0.5239, 0.04954, 0.5244, 0.04878, 0.5171, 0.05398, 0.5166, 0.03937, 0.6232, 0.03849, 0.6181, 0.04473, 0.6177, 0.04521, 0.6205, 0.005356, 0.6198, 0.006011, 0.6171, 0.0124, 0.6202, 0.04954, 0.5244, 0.0424, 0.5247, 0.04218, 0.5173, 0.04878, 0.5171, 0.03849, 0.6181, 0.0397, 0.613, 0.04538, 0.615, 0.04473, 0.6177, 0.04878, 0.5171, 0.04218, 0.5173, 0.04156, 0.5107, 0.04661, 0.5106, 0.0424, 0.5247, 0.03481, 0.5247, 0.03517, 0.5173, 0.04218, 0.5173, 0.0003283, 0.6151, 0.003447, 0.6109, 0.007699, 0.6148, 0.006011, 0.6171, 0.04218, 0.5173, 0.03517, 0.5173, 0.0362, 0.5107, 0.04156, 0.5107, 0.006011, 0.6171, 0.007699, 0.6148, 0.0124, 0.6202, 0.03517, 0.5173, 0.02883, 0.517, 0.03135, 0.5105, 0.0362, 0.5107, 0.007699, 0.6148, 0.01016, 0.6133, 0.0124, 0.6202, 0.03481, 0.5247, 0.02795, 0.5243, 0.02883, 0.517, 0.03517, 0.5173, 0.003447, 0.6109, 0.008, 0.6081, 0.01016, 0.6133, 0.007699, 0.6148, 0.1374, 0.6956, 0.1427, 0.6955, 0.1444, 0.7021, 0.1403, 0.7022, 0.01016, 0.6133, 0.01303, 0.6128, 0.0124, 0.6202, 0.1366, 0.6882, 0.1425, 0.6881, 0.1427, 0.6955, 0.1374, 0.6956, 0.008, 0.6081, 0.01329, 0.6072, 0.01303, 0.6128, 0.01016, 0.6133, 0.1425, 0.6881, 0.1462, 0.6882, 0.1462, 0.6956, 0.1427, 0.6955, 0.01329, 0.6072, 0.01592, 0.6079, 0.01428, 0.6133, 0.01303, 0.6128, 0.1427, 0.6955, 0.1462, 0.6956, 0.147, 0.7022, 0.1444, 0.7021, 0.01303, 0.6128, 0.01428, 0.6133, 0.0124, 0.6202, 0.4357, 0.5141, 0.4357, 0.4901, 0.4388, 0.4918, 0.4389, 0.4974, 0.4408, 0.5026, 0.4441, 0.5065, 0.4484, 0.5085, 0.4516, 0.5095, 0.4089, 0.4901, 0.4164, 0.4679, 0.4293, 0.48, 0.4257, 0.48, 0.4211, 0.4801, 0.4169, 0.4824, 0.4137, 0.4865, 0.412, 0.4918, 0.7259, 0.3469, 0.7064, 0.3461, 0.713, 0.343, 0.7188, 0.3361, 0.7226, 0.3258, 0.7239, 0.3137, 0.7247, 0.1821, 0.6047, 0.6263, 0.6047, 0.4745, 0.7185, 0.4745, 0.7185, 0.6262, 0.7538, 0.4441, 0.7538, 0.4891, 0.7495, 0.4891, 0.7495, 0.4441, 0.08964, 0.6067, 0.08964, 0.6118, 0.08688, 0.6116, 0.08688, 0.6068, 0.09995, 0.6067, 0.09995, 0.6116, 0.09776, 0.6105, 0.09777, 0.6078, 0.08688, 0.6068, 0.08688, 0.6116, 0.0844, 0.6104, 0.0844, 0.6067, 0.7001, 0.6247, 0.7009, 0.623, 0.7017, 0.6247, 0.7002, 0.6215, 0.7033, 0.6215, 0.7025, 0.623, 0.7009, 0.623, 0.6995, 0.5672, 0.6967, 0.5674, 0.6974, 0.5656, 0.6996, 0.5654, 0.7009, 0.623, 0.7025, 0.623, 0.7017, 0.6247, 0.6996, 0.5693, 0.6965, 0.5695, 0.6967, 0.5674, 0.6995, 0.5672, 0.7537, 0.442, 0.7497, 0.442, 0.7502, 0.4403, 0.7532, 0.4403, 0.7025, 0.623, 0.7034, 0.6247, 0.7017, 0.6247, 0.7538, 0.4441, 0.7495, 0.4441, 0.7497, 0.442, 0.7537, 0.442, 0.7033, 0.6215, 0.7048, 0.6247, 0.7034, 0.6247, 0.7025, 0.623, 0.1145, 0.5902, 0.1136, 0.5115, 0.1192, 0.5104, 0.1191, 0.5899, 0.4581, 0.6297, 0.5047, 0.6298, 0.5044, 0.6522, 0.4578, 0.6521, 0.4581, 0.6057, 0.5047, 0.6058, 0.5047, 0.6298, 0.4581, 0.6297, 0.4578, 0.5838, 0.5044, 0.5839, 0.5047, 0.6058, 0.4581, 0.6057, 0.4574, 0.5674, 0.5039, 0.5675, 0.5044, 0.5839, 0.4578, 0.5838, 0.6519, 0.1842, 0.6519, 0.2825, 0.6523, 0.2869, 0.6534, 0.2907, 0.6551, 0.2932, 0.6578, 0.2932, 0.6579, 0.348, 0.6368, 0.348, 0.6376, 0.1833, 0.4858, 0.5533, 0.4776, 0.5383, 0.4865, 0.5244, 0.4994, 0.5365, 0.6551, 0.7411, 0.6557, 0.9043, 0.6331, 0.9044, 0.6319, 0.7396, 0.4995, 0.4682, 0.5069, 0.4903, 0.4911, 0.4949, 0.489, 0.4822, 0.4926, 0.4793, 0.4924, 0.474, 0.6859, 0.7302, 0.6835, 0.7125, 0.7008, 0.7006, 0.7074, 0.7155, 0.663, 0.7304, 0.6645, 0.713, 0.6835, 0.7125, 0.6859, 0.7302, 0.6407, 0.7174, 0.6469, 0.7021, 0.6645, 0.713, 0.663, 0.7304, 0.624, 0.6921, 0.6334, 0.6818, 0.6469, 0.7021, 0.6407, 0.7174, 0.3448, 0.6355, 0.3417, 0.6068, 0.3711, 0.5934, 0.377, 0.6209, 0.3038, 0.6401, 0.3042, 0.6109, 0.3417, 0.6068, 0.3448, 0.6355, 0.2603, 0.6337, 0.2645, 0.6051, 0.3042, 0.6109, 0.3038, 0.6401, 0.2217, 0.6179, 0.2292, 0.5907, 0.2645, 0.6051, 0.2603, 0.6337, 0.2848, 0.5778, 0.2878, 0.5583, 0.311, 0.5583, 0.314, 0.5778, 0.2584, 0.5637, 0.2668, 0.5471, 0.2878, 0.5583, 0.2848, 0.5778, 0.341, 0.5632, 0.3325, 0.5466, 0.3489, 0.5253, 0.3615, 0.5363, 0.314, 0.5778, 0.311, 0.5583, 0.3325, 0.5466, 0.341, 0.5632, 0.3325, 0.5466, 0.3267, 0.5353, 0.3402, 0.5177, 0.3489, 0.5253, 0.311, 0.5583, 0.309, 0.5449, 0.3267, 0.5353, 0.3325, 0.5466, 0.2878, 0.5583, 0.2898, 0.5449, 0.309, 0.5449, 0.311, 0.5583, 0.2668, 0.5471, 0.2726, 0.5358, 0.2898, 0.5449, 0.2878, 0.5583, 0.4157, 0.535, 0.44, 0.5286, 0.4457, 0.547, 0.4251, 0.5653, 0.4157, 0.5019, 0.44, 0.5084, 0.44, 0.5286, 0.4157, 0.535, 0.4252, 0.4714, 0.4458, 0.4897, 0.44, 0.5084, 0.4157, 0.5019, 0.4421, 0.4487, 0.4558, 0.476, 0.4458, 0.4897, 0.4252, 0.4714, 0.1476, 0.5899, 0.1478, 0.5104, 0.155, 0.5102, 0.1548, 0.5897, 0.01973, 0.5897, 0.01973, 0.5102, 0.02659, 0.5106, 0.02659, 0.5901, 0.005002, 0.5899, 0.005002, 0.5104, 0.01215, 0.5102, 0.01215, 0.5897, 0.023, 0.5863, 0.023, 0.5068, 0.02863, 0.5062, 0.02863, 0.5857, 0.1475, 0.6882, 0.1521, 0.6088, 0.1579, 0.6087, 0.1534, 0.6881, 0.1624, 0.5898, 0.1625, 0.5103, 0.1693, 0.5106, 0.1691, 0.5902, 0.1548, 0.5897, 0.155, 0.5102, 0.1625, 0.5103, 0.1624, 0.5898, 0.01215, 0.5897, 0.01215, 0.5102, 0.01973, 0.5102, 0.01973, 0.5897, 0.6358, 0.3149, 0.6328, 0.3149, 0.6328, 0.1817, 0.6376, 0.1833, 0.6368, 0.348, 0.6217, 0.3473, 0.6271, 0.3441, 0.6316, 0.3373, 0.6347, 0.327, 0.1441, 0.5975, 0.1483, 0.5973, 0.1503, 0.6038, 0.1472, 0.604, 0.03174, 0.6287, 0.03034, 0.6283, 0.03024, 0.6217, 0.143, 0.5902, 0.1476, 0.5899, 0.1483, 0.5973, 0.1441, 0.5975, 0.03356, 0.634, 0.03008, 0.6339, 0.03034, 0.6283, 0.03174, 0.6287, 0.1483, 0.5973, 0.155, 0.5971, 0.1554, 0.6037, 0.1503, 0.6038, 0.03034, 0.6283, 0.02751, 0.6277, 0.03024, 0.6217, 0.1476, 0.5899, 0.1548, 0.5897, 0.155, 0.5971, 0.1483, 0.5973, 0.03008, 0.6339, 0.02485, 0.6327, 0.02751, 0.6277, 0.03034, 0.6283, 0.1548, 0.5897, 0.1624, 0.5898, 0.162, 0.5972, 0.155, 0.5971, 0.02485, 0.6327, 0.02048, 0.6297, 0.02515, 0.626, 0.02751, 0.6277, 0.155, 0.5971, 0.162, 0.5972, 0.1608, 0.6037, 0.1554, 0.6037, 0.02751, 0.6277, 0.02515, 0.626, 0.03024, 0.6217, 0.02048, 0.6297, 0.01764, 0.6253, 0.02361, 0.6237, 0.02515, 0.626, 0.162, 0.5972, 0.1682, 0.5975, 0.1655, 0.604, 0.1608, 0.6037, 0.02515, 0.626, 0.02361, 0.6237, 0.03024, 0.6217, 0.1624, 0.5898, 0.1691, 0.5902, 0.1682, 0.5975, 0.162, 0.5972, 0.0005675, 0.5978, 0.005763, 0.5973, 0.007931, 0.6038, 0.003955, 0.6042, 0.02361, 0.6237, 0.02313, 0.6209, 0.03024, 0.6217, -0.0006219, 0.5905, 0.005002, 0.5899, 0.005763, 0.5973, 0.0005675, 0.5978, 0.01764, 0.6253, 0.01676, 0.6202, 0.02313, 0.6209, 0.02361, 0.6237, 0.02313, 0.6209, 0.02379, 0.6181, 0.03024, 0.6217, 0.005002, 0.5899, 0.01215, 0.5897, 0.01237, 0.5971, 0.005763, 0.5973, 0.01676, 0.6202, 0.01797, 0.6151, 0.02379, 0.6181, 0.02313, 0.6209, 0.005763, 0.5973, 0.01237, 0.5971, 0.01298, 0.6036, 0.007931, 0.6038, 0.01215, 0.5897, 0.01973, 0.5897, 0.01937, 0.5971, 0.01237, 0.5971, 0.01797, 0.6151, 0.02109, 0.6109, 0.02548, 0.6158, 0.02379, 0.6181, 0.01237, 0.5971, 0.01937, 0.5971, 0.01835, 0.6037, 0.01298, 0.6036, 0.02379, 0.6181, 0.02548, 0.6158, 0.03024, 0.6217, 0.01937, 0.5971, 0.02571, 0.5974, 0.0232, 0.6039, 0.01835, 0.6037, 0.02548, 0.6158, 0.02794, 0.6143, 0.03024, 0.6217, 0.01973, 0.5897, 0.02659, 0.5901, 0.02571, 0.5974, 0.01937, 0.5971, 0.02109, 0.6109, 0.02564, 0.6081, 0.02794, 0.6143, 0.02548, 0.6158, 0.1483, 0.6956, 0.1537, 0.6955, 0.1553, 0.7021, 0.1512, 0.7022, 0.02794, 0.6143, 0.03081, 0.6139, 0.03024, 0.6217, 0.1475, 0.6882, 0.1534, 0.6881, 0.1537, 0.6955, 0.1483, 0.6956, 0.02564, 0.6081, 0.03093, 0.6072, 0.03081, 0.6139, 0.02794, 0.6143, 0.1534, 0.6881, 0.1572, 0.6882, 0.1572, 0.6956, 0.1537, 0.6955, 0.03093, 0.6072, 0.03356, 0.6079, 0.03205, 0.6144, 0.03081, 0.6139, 0.1537, 0.6955, 0.1572, 0.6956, 0.1579, 0.7022, 0.1553, 0.7021, 0.03081, 0.6139, 0.03205, 0.6144, 0.03024, 0.6217, 0.5069, 0.4903, 0.5069, 0.5143, 0.5039, 0.5126, 0.5037, 0.507, 0.5019, 0.5018, 0.4985, 0.4979, 0.4942, 0.4958, 0.4911, 0.4949, 0.5069, 0.5143, 0.4994, 0.5365, 0.4865, 0.5244, 0.4902, 0.5244, 0.4948, 0.5243, 0.499, 0.522, 0.5022, 0.5179, 0.5039, 0.5126, 0.6331, 0.9044, 0.6136, 0.9035, 0.6202, 0.9004, 0.6259, 0.8936, 0.6297, 0.8833, 0.6311, 0.8712, 0.6319, 0.7396, 0.6163, 0.7109, 0.6163, 0.3269, 0.6502, 0.3269, 0.6502, 0.7109, 0.7584, 0.4441, 0.7584, 0.4891, 0.7541, 0.4891, 0.7541, 0.4441, 0.09514, 0.6067, 0.09514, 0.6118, 0.09238, 0.6116, 0.09238, 0.6068, 0.05574, 0.6067, 0.05574, 0.6116, 0.05395, 0.6105, 0.05396, 0.6079, 0.09238, 0.6068, 0.09238, 0.6116, 0.0899, 0.6104, 0.0899, 0.6067, 0.7051, 0.6247, 0.7059, 0.6229, 0.7067, 0.6247, 0.7051, 0.6215, 0.7082, 0.6215, 0.7075, 0.6229, 0.7059, 0.6229, 0.6995, 0.5715, 0.6967, 0.5717, 0.6974, 0.5699, 0.6996, 0.5697, 0.7059, 0.6229, 0.7075, 0.6229, 0.7067, 0.6247, 0.6996, 0.5735, 0.6965, 0.5738, 0.6967, 0.5717, 0.6995, 0.5715, 0.7582, 0.442, 0.7542, 0.442, 0.7547, 0.4403, 0.7578, 0.4403, 0.7075, 0.6229, 0.7084, 0.6247, 0.7067, 0.6247, 0.7584, 0.4441, 0.7541, 0.4441, 0.7542, 0.442, 0.7582, 0.442, 0.7082, 0.6215, 0.7097, 0.6247, 0.7084, 0.6247, 0.7075, 0.6229, 0.143, 0.5902, 0.1421, 0.5115, 0.1478, 0.5104, 0.1476, 0.5899, 0.5573, 0.5082, 0.5577, 0.528, 0.5111, 0.528, 0.5107, 0.5082, 0.5571, 0.4847, 0.5573, 0.5082, 0.5107, 0.5082, 0.5106, 0.4847, 0.5573, 0.4611, 0.5571, 0.4847, 0.5106, 0.4847, 0.5107, 0.4611, 0.5577, 0.4412, 0.5573, 0.4611, 0.5107, 0.4611, 0.5111, 0.4412, 0.6641, 0.3587, 0.6818, 0.3578, 0.6812, 0.5225, 0.6579, 0.5225, 0.6578, 0.4678, 0.6598, 0.4678, 0.6621, 0.4653, 0.6636, 0.4615, 0.6642, 0.4571, 0.4858, 0.5533, 0.4679, 0.5623, 0.4637, 0.5431, 0.4776, 0.5383, 0.6551, 0.7411, 0.6783, 0.7392, 0.6783, 0.904, 0.6557, 0.9043, 0.4164, 0.5362, 0.4235, 0.5304, 0.4274, 0.5327, 0.431, 0.5298, 0.4397, 0.5369, 0.4302, 0.5531, 0.623, 0.5871, 0.6392, 0.5605, 0.6457, 0.5754, 0.6327, 0.5969, 0.6149, 0.6211, 0.623, 0.5871, 0.6327, 0.5969, 0.6257, 0.6248, 0.6149, 0.6587, 0.6149, 0.6211, 0.6257, 0.6248, 0.6261, 0.6548, 0.624, 0.6921, 0.6149, 0.6587, 0.6261, 0.6548, 0.6334, 0.6818, 0.2598, 0.7345, 0.2206, 0.7185, 0.2281, 0.6913, 0.2639, 0.7059, 0.3034, 0.7407, 0.2598, 0.7345, 0.2639, 0.7059, 0.3037, 0.7115, 0.3444, 0.7359, 0.3034, 0.7407, 0.3037, 0.7115, 0.3412, 0.7072, 0.3761, 0.7215, 0.3444, 0.7359, 0.3412, 0.7072, 0.3701, 0.694, 0.2383, 0.5371, 0.2271, 0.5018, 0.242, 0.4979, 0.2509, 0.5261, 0.2584, 0.5637, 0.2383, 0.5371, 0.2509, 0.5261, 0.2668, 0.5471, 0.2271, 0.4636, 0.2382, 0.4284, 0.2508, 0.4395, 0.242, 0.4675, 0.2271, 0.5018, 0.2271, 0.4636, 0.242, 0.4675, 0.242, 0.4979, 0.242, 0.4675, 0.2508, 0.4395, 0.2595, 0.4471, 0.2523, 0.4701, 0.242, 0.4979, 0.242, 0.4675, 0.2523, 0.4701, 0.2523, 0.4953, 0.2509, 0.5261, 0.242, 0.4979, 0.2523, 0.4953, 0.2596, 0.5185, 0.2668, 0.5471, 0.2509, 0.5261, 0.2596, 0.5185, 0.2726, 0.5358, 0.5121, 0.4493, 0.5296, 0.4725, 0.509, 0.4908, 0.4984, 0.4767, 0.4892, 0.4367, 0.5121, 0.4493, 0.4984, 0.4767, 0.4844, 0.469, 0.4643, 0.4367, 0.4892, 0.4367, 0.4844, 0.469, 0.4691, 0.469, 0.4421, 0.4487, 0.4643, 0.4367, 0.4691, 0.469, 0.4558, 0.476, 0.1186, 0.6881, 0.1132, 0.6886, 0.1147, 0.6091, 0.1201, 0.6087, 0.188, 0.688, 0.1804, 0.688, 0.1804, 0.6085, 0.188, 0.6085, 0.09064, 0.59, 0.08506, 0.5905, 0.08506, 0.511, 0.09064, 0.5104, 0.09776, 0.5897, 0.09064, 0.59, 0.09064, 0.5104, 0.09776, 0.5102, 0.1804, 0.688, 0.1734, 0.6883, 0.1734, 0.6088, 0.1804, 0.6085, 0.1053, 0.5897, 0.09776, 0.5897, 0.09776, 0.5102, 0.1053, 0.5102, 0.1122, 0.5901, 0.1053, 0.5897, 0.1053, 0.5102, 0.1122, 0.5105, 0.195, 0.6883, 0.188, 0.688, 0.188, 0.6085, 0.195, 0.6088, 0.6835, 0.4894, 0.685, 0.5015, 0.6891, 0.5118, 0.6954, 0.5187, 0.7028, 0.5218, 0.6812, 0.5225, 0.6818, 0.3578, 0.6848, 0.3563, 0.6848, 0.4894, 0.1234, 0.6953, 0.1244, 0.7019, 0.1215, 0.7021, 0.1193, 0.6955, 0.04864, 0.6132, 0.04688, 0.6205, 0.04726, 0.6136, 0.1232, 0.6879, 0.1234, 0.6953, 0.1193, 0.6955, 0.1186, 0.6881, 0.05106, 0.6072, 0.04864, 0.6132, 0.04726, 0.6136, 0.0476, 0.6074, 0.1193, 0.6955, 0.1215, 0.7021, 0.1177, 0.7024, 0.1143, 0.696, 0.04726, 0.6136, 0.04688, 0.6205, 0.04445, 0.6142, 0.1186, 0.6881, 0.1193, 0.6955, 0.1143, 0.696, 0.1132, 0.6886, 0.0476, 0.6074, 0.04726, 0.6136, 0.04445, 0.6142, 0.04242, 0.6085, 0.1122, 0.5901, 0.1114, 0.5974, 0.105, 0.5971, 0.1053, 0.5897, 0.04242, 0.6085, 0.04445, 0.6142, 0.04211, 0.6159, 0.03809, 0.6116, 0.1114, 0.5974, 0.1089, 0.6039, 0.104, 0.6037, 0.105, 0.5971, 0.04445, 0.6142, 0.04688, 0.6205, 0.04211, 0.6159, 0.03809, 0.6116, 0.04211, 0.6159, 0.04058, 0.6183, 0.03527, 0.616, 0.105, 0.5971, 0.104, 0.6037, 0.09865, 0.6037, 0.09799, 0.5971, 0.04211, 0.6159, 0.04688, 0.6205, 0.04058, 0.6183, 0.1053, 0.5897, 0.105, 0.5971, 0.09799, 0.5971, 0.09776, 0.5897, 0.09799, 0.5971, 0.09865, 0.6037, 0.09361, 0.6038, 0.09141, 0.5973, 0.04058, 0.6183, 0.04688, 0.6205, 0.04011, 0.6211, 0.09776, 0.5897, 0.09799, 0.5971, 0.09141, 0.5973, 0.09064, 0.59, 0.03527, 0.616, 0.04058, 0.6183, 0.04011, 0.6211, 0.03439, 0.6212, 0.04011, 0.6211, 0.04688, 0.6205, 0.04076, 0.6239, 0.09064, 0.59, 0.09141, 0.5973, 0.08626, 0.5978, 0.08506, 0.5905, 0.03439, 0.6212, 0.04011, 0.6211, 0.04076, 0.6239, 0.0356, 0.6263, 0.09141, 0.5973, 0.09361, 0.6038, 0.08967, 0.6042, 0.08626, 0.5978, 0.195, 0.6883, 0.1942, 0.6957, 0.1877, 0.6954, 0.188, 0.688, 0.0356, 0.6263, 0.04076, 0.6239, 0.04243, 0.6262, 0.03869, 0.6306, 0.1942, 0.6957, 0.1918, 0.7022, 0.1869, 0.702, 0.1877, 0.6954, 0.04076, 0.6239, 0.04688, 0.6205, 0.04243, 0.6262, 0.1877, 0.6954, 0.1869, 0.702, 0.1815, 0.702, 0.1807, 0.6954, 0.04243, 0.6262, 0.04688, 0.6205, 0.04488, 0.6277, 0.188, 0.688, 0.1877, 0.6954, 0.1807, 0.6954, 0.1804, 0.688, 0.03869, 0.6306, 0.04243, 0.6262, 0.04488, 0.6277, 0.0432, 0.6334, 0.1807, 0.6954, 0.1815, 0.702, 0.1765, 0.7022, 0.1742, 0.6957, 0.04488, 0.6277, 0.04688, 0.6205, 0.04772, 0.6282, 0.1804, 0.688, 0.1807, 0.6954, 0.1742, 0.6957, 0.1734, 0.6883, 0.0432, 0.6334, 0.04488, 0.6277, 0.04772, 0.6282, 0.04845, 0.6343, 0.1734, 0.6883, 0.1742, 0.6957, 0.1716, 0.696, 0.1706, 0.6886, 0.04845, 0.6343, 0.04772, 0.6282, 0.04895, 0.6277, 0.05106, 0.6336, 0.05385, 0.6068, 0.05385, 0.614, 0.05207, 0.6148, 0.05153, 0.6077, 0.04772, 0.6282, 0.04688, 0.6205, 0.04895, 0.6277, 0.4302, 0.5531, 0.4397, 0.5369, 0.4393, 0.5409, 0.4391, 0.5465, 0.4408, 0.5518, 0.444, 0.5559, 0.4482, 0.5582, 0.4483, 0.5623, 0.4483, 0.5623, 0.4482, 0.5582, 0.4528, 0.5583, 0.4571, 0.5563, 0.4605, 0.5524, 0.4623, 0.5472, 0.4637, 0.5431, 0.4679, 0.5623, 0.7052, 0.5197, 0.711, 0.3551, 0.7098, 0.4867, 0.7106, 0.4989, 0.7133, 0.5093, 0.7175, 0.5163, 0.7232, 0.5197, 0.7496, 0.5352, 0.7527, 0.5353, 0.7527, 0.5803, 0.7496, 0.5802, 0.7527, 0.5353, 0.7568, 0.5352, 0.7568, 0.5803, 0.7527, 0.5803, 0.07894, 0.6067, 0.08169, 0.6069, 0.08169, 0.6131, 0.07894, 0.6134, 0.1021, 0.6116, 0.1001, 0.6103, 0.1001, 0.6076, 0.1021, 0.6067, 0.08169, 0.6069, 0.08414, 0.6073, 0.08414, 0.612, 0.08169, 0.6131, 0.7001, 0.6247, 0.7017, 0.6247, 0.7009, 0.6265, 0.7002, 0.6279, 0.7009, 0.6265, 0.7025, 0.6265, 0.7033, 0.6279, 0.7499, 0.5331, 0.7508, 0.5314, 0.753, 0.5315, 0.7528, 0.5332, 0.7009, 0.6265, 0.7017, 0.6247, 0.7025, 0.6265, 0.7496, 0.5352, 0.7499, 0.5331, 0.7528, 0.5332, 0.7527, 0.5353, 0.7528, 0.5332, 0.753, 0.5315, 0.7559, 0.5315, 0.7566, 0.5332, 0.7025, 0.6265, 0.7017, 0.6247, 0.7034, 0.6247, 0.7527, 0.5353, 0.7528, 0.5332, 0.7566, 0.5332, 0.7568, 0.5352, 0.7033, 0.6279, 0.7025, 0.6265, 0.7034, 0.6247, 0.7048, 0.6247, 0.1232, 0.6879, 0.1186, 0.6881, 0.1201, 0.6087, 0.1244, 0.6092, 0.4563, 0.5611, 0.4457, 0.547, 0.44, 0.5286, 0.44, 0.5084, 0.4458, 0.4897, 0.4558, 0.476, 0.4691, 0.469, 0.4844, 0.469, 0.4984, 0.4767, 0.509, 0.4908, 0.5148, 0.5092, 0.5148, 0.5294, 0.5089, 0.5481, 0.4989, 0.5618, 0.4856, 0.5688, 0.4704, 0.5688])
me_plane.materials.append(mat_reactor_texture)
me_plane.use_remesh_fix_poles = True
me_plane.use_remesh_preserve_attributes = False
me_plane.use_mirror_vertex_groups = False
me_plane.update()
me_circle = bpy.data.meshes.new('Circle')
me_circle.from_pydata([(0.0, 1.0, 0.0), (-0.3827, 0.9239, 0.0), (-0.7071, 0.7071, 0.0), (-0.9239, 0.3827, 0.0), (-1.0, -4.371e-08, 0.0), (-0.9239, -0.3827, 0.0), (-0.7071, -0.7071, 0.0), (-0.3827, -0.9239, 0.0), (-1.51e-07, -1.0, 0.0), (0.3827, -0.9239, 0.0), (0.7071, -0.7071, 0.0), (0.9239, -0.3827, 0.0), (1.0, 1.192e-08, 0.0), (0.9239, 0.3827, 0.0), (0.7071, 0.7071, 0.0), (0.3827, 0.9239, 0.0), (0.0, 1.0, 0.2081), (-0.3827, 0.9239, 0.2081), (-0.7071, 0.7071, 0.2081), (-0.9239, 0.3827, 0.2081), (-1.0, -4.371e-08, 0.2081), (-0.9239, -0.3827, 0.2081), (-0.7071, -0.7071, 0.2081), (-0.3827, -0.9239, 0.2081), (-1.51e-07, -1.0, 0.2081), (0.3827, -0.9239, 0.2081), (0.7071, -0.7071, 0.2081), (0.9239, -0.3827, 0.2081), (1.0, 1.192e-08, 0.2081), (0.9239, 0.3827, 0.2081), (0.7071, 0.7071, 0.2081), (0.3827, 0.9239, 0.2081), (-0.3267, 0.7886, 0.2081), (-0.6036, 0.6036, 0.2081), (-0.8536, -3.568e-08, 0.2081), (-0.7886, -0.3267, 0.2081), (-0.6036, -0.6036, 0.2081), (-0.3267, -0.7886, 0.2081), (-1.343e-07, -0.8536, 0.2081), (0.6036, -0.6036, 0.2081), (0.7886, -0.3267, 0.2081), (0.6036, 0.6036, 0.2081), (0.0, 0.8536, 0.2081), (-0.7886, 0.3267, 0.2081), (0.3267, -0.7886, 0.2081), (0.8536, 1.182e-08, 0.2081), (0.7886, 0.3267, 0.2081), (0.3267, 0.7886, 0.2081), (-0.2233, 0.857, 1.315), (-0.5195, 0.6911, 1.225), (-0.7367, 0.42, 1.174), (-0.8417, 0.08497, 1.168), (-0.8185, -0.263, 1.209), (-0.6707, -0.571, 1.29), (-0.4209, -0.792, 1.4), (-0.1069, -0.8924, 1.521), (0.2233, -0.857, 1.635), (0.5195, -0.6911, 1.725), (0.7367, -0.42, 1.777), (0.8417, -0.08497, 1.782), (0.8185, 0.263, 1.741), (0.6707, 0.571, 1.66), (0.4209, 0.792, 1.55), (0.1069, 0.8924, 1.429), (-2.394, -1.0, 2.426), (-2.394, -0.9239, 2.043), (-2.394, -0.7071, 1.719), (-2.394, -0.3827, 1.502), (-2.394, -1.49e-08, 1.426), (-2.394, 0.3827, 1.502), (-2.394, 0.7071, 1.719), (-2.394, 0.9239, 2.043), (-2.394, 1.0, 2.426), (-2.394, 0.9239, 2.809), (-2.394, 0.7071, 3.133), (-2.394, 0.3827, 3.35), (-2.394, 1.689e-08, 3.426), (-2.394, -0.3827, 3.35), (-2.394, -0.7071, 3.133), (-2.394, -0.9239, 2.809), (-2.186, -1.0, 2.426), (-2.186, -0.9239, 2.043), (-2.186, -0.7071, 1.719), (-2.186, -0.3827, 1.502), (-2.186, -8.286e-09, 1.426), (-2.186, 0.3827, 1.502), (-2.186, 0.7071, 1.719), (-2.186, 0.9239, 2.043), (-2.186, 1.0, 2.426), (-2.186, 0.9239, 2.809), (-2.186, 0.7071, 3.133), (-2.186, 0.3827, 3.35), (-2.186, 2.35e-08, 3.426), (-2.186, -0.3827, 3.35), (-2.186, -0.7071, 3.133), (-2.186, -0.9239, 2.809), (-2.186, -0.6036, 1.822), (-2.186, -0.3267, 1.637), (-2.186, 0.6036, 1.822), (-2.186, 0.8536, 2.426), (-2.186, 0.6036, 3.029), (-2.186, -0.7886, 2.753), (-2.186, -0.8536, 2.426), (-2.186, -0.7886, 2.099), (-2.186, -9.922e-09, 1.572), (-2.186, 0.3267, 1.637), (-2.186, 0.7886, 2.099), (-2.186, 0.7886, 2.753), (-2.186, 0.3267, 3.214), (-2.186, 1.721e-08, 3.279), (-2.186, -0.3267, 3.214), (-2.186, -0.6036, 3.029), (-1.079, -0.857, 2.203), (-1.169, -0.6911, 1.906), (-1.221, -0.42, 1.689), (-1.226, -0.08497, 1.584), (-1.185, 0.263, 1.607), (-1.104, 0.571, 1.755), (-0.9942, 0.792, 2.005), (-0.8731, 0.8924, 2.319), (-0.7591, 0.857, 2.649), (-0.6694, 0.6911, 2.945), (-0.6177, 0.42, 3.163), (-0.6119, 0.08497, 3.268), (-0.6529, -0.263, 3.244), (-0.7345, -0.571, 3.097), (-0.8441, -0.792, 2.847), (-0.9652, -0.8924, 2.533), (-0.2736, 0.9, 2.038), (-0.5374, 0.8315, 1.817), (-0.7611, 0.6364, 1.629), (-0.9105, 0.3444, 1.504), (-0.963, -3.934e-08, 1.46), (-0.9105, -0.3444, 1.504), (-0.7611, -0.6364, 1.629), (-0.5374, -0.8315, 1.817), (-0.2736, -0.9, 2.038), (-0.009749, -0.8315, 2.26), (0.2139, -0.6364, 2.448), (0.3634, -0.3444, 2.573), (0.4159, 1.073e-08, 2.617), (0.3634, 0.3444, 2.573), (0.2139, 0.6364, 2.448), (-0.009749, 0.8315, 2.26)], [], [(14, 13, 29, 30), (7, 6, 22, 23), (15, 14, 30, 31), (8, 7, 23, 24), (1, 0, 16, 17), (0, 15, 31, 16), (9, 8, 24, 25), (2, 1, 17, 18), (10, 9, 25, 26), (3, 2, 18, 19), (11, 10, 26, 27), (4, 3, 19, 20), (12, 11, 27, 28), (5, 4, 20, 21), (13, 12, 28, 29), (6, 5, 21, 22), (21, 20, 34, 35), (29, 28, 45, 46), (22, 21, 35, 36), (30, 29, 46, 41), (23, 22, 36, 37), (31, 30, 41, 47), (24, 23, 37, 38), (17, 16, 42, 32), (16, 31, 47, 42), (25, 24, 38, 44), (18, 17, 32, 33), (26, 25, 44, 39), (19, 18, 33, 43), (27, 26, 39, 40), (20, 19, 43, 34), (28, 27, 40, 45), (78, 77, 93, 94), (71, 70, 86, 87), (79, 78, 94, 95), (72, 71, 87, 88), (65, 64, 80, 81), (64, 79, 95, 80), (73, 72, 88, 89), (66, 65, 81, 82), (74, 73, 89, 90), (67, 66, 82, 83), (75, 74, 90, 91), (68, 67, 83, 84), (76, 75, 91, 92), (69, 68, 84, 85), (77, 76, 92, 93), (70, 69, 85, 86), (85, 84, 104, 105), (93, 92, 109, 110), (86, 85, 105, 98), (94, 93, 110, 111), (87, 86, 98, 106), (95, 94, 111, 101), (88, 87, 106, 99), (81, 80, 102, 103), (80, 95, 101, 102), (89, 88, 99, 107), (82, 81, 103, 96), (90, 89, 107, 100), (83, 82, 96, 97), (91, 90, 100, 108), (84, 83, 97, 104), (92, 91, 108, 109), (129, 128, 63, 48), (128, 143, 62, 63), (143, 142, 61, 62), (142, 141, 60, 61), (141, 140, 59, 60), (140, 139, 58, 59), (139, 138, 57, 58), (138, 137, 56, 57), (137, 136, 55, 56), (136, 135, 54, 55), (135, 134, 53, 54), (134, 133, 52, 53), (133, 132, 51, 52), (132, 131, 50, 51), (131, 130, 49, 50), (130, 129, 48, 49), (38, 44, 56, 55), (44, 39, 57, 56), (37, 54, 55, 38), (36, 53, 54, 37), (35, 52, 53, 36), (34, 51, 52, 35), (43, 50, 51, 34), (33, 49, 50, 43), (32, 48, 49, 33), (42, 63, 48, 32), (47, 62, 63, 42), (41, 61, 62, 47), (46, 60, 61, 41), (45, 59, 60, 46), (40, 58, 59, 45), (39, 57, 58, 40), (135, 136, 127, 112), (136, 137, 126, 127), (137, 138, 125, 126), (138, 139, 124, 125), (139, 140, 123, 124), (140, 141, 122, 123), (141, 142, 121, 122), (142, 143, 120, 121), (143, 128, 119, 120), (128, 129, 118, 119), (129, 130, 117, 118), (130, 131, 116, 117), (131, 132, 115, 116), (132, 133, 114, 115), (133, 134, 113, 114), (134, 135, 112, 113), (113, 112, 103, 96), (112, 127, 102, 103), (127, 126, 101, 102), (126, 125, 111, 101), (125, 124, 110, 111), (124, 123, 109, 110), (123, 122, 108, 109), (122, 121, 100, 108), (121, 120, 107, 100), (120, 119, 99, 107), (119, 118, 106, 99), (118, 117, 98, 106), (117, 116, 105, 98), (116, 115, 104, 105), (115, 114, 97, 104), (114, 113, 96, 97)])
_uv = me_circle.uv_layers.new(name='UVMap')
_uv.uv.foreach_set('vector', [0.6778, 0.6516, 0.6778, 0.6737, 0.6689, 0.6737, 0.6689, 0.6516, 0.6782, 0.694, 0.6782, 0.6737, 0.6871, 0.6737, 0.6871, 0.694, 0.6778, 0.6313, 0.6778, 0.6516, 0.6689, 0.6516, 0.6689, 0.6313, 0.6782, 0.7096, 0.6782, 0.694, 0.6871, 0.694, 0.6871, 0.7096, 0.6503, 0.6676, 0.6503, 0.6472, 0.6592, 0.6472, 0.6592, 0.6676, 0.6503, 0.6472, 0.6503, 0.6317, 0.6592, 0.6317, 0.6592, 0.6472, 0.7079, 0.6733, 0.7079, 0.6936, 0.699, 0.6936, 0.699, 0.6733, 0.6503, 0.6896, 0.6503, 0.6676, 0.6592, 0.6676, 0.6592, 0.6896, 0.7079, 0.6512, 0.7079, 0.6733, 0.699, 0.6733, 0.699, 0.6512, 0.6503, 0.71, 0.6503, 0.6896, 0.6592, 0.6896, 0.6592, 0.71, 0.7079, 0.6309, 0.7079, 0.6512, 0.699, 0.6512, 0.699, 0.6309, 0.6503, 0.7256, 0.6503, 0.71, 0.6592, 0.71, 0.6592, 0.7256, 0.6778, 0.694, 0.6778, 0.7096, 0.6689, 0.7096, 0.6689, 0.694, 0.6782, 0.6516, 0.6782, 0.6313, 0.6871, 0.6313, 0.6871, 0.6516, 0.6778, 0.6737, 0.6778, 0.694, 0.6689, 0.694, 0.6689, 0.6737, 0.6782, 0.6737, 0.6782, 0.6516, 0.6871, 0.6516, 0.6871, 0.6737, 0.6342, 0.6025, 0.6278, 0.5822, 0.634, 0.5806, 0.6394, 0.5979, 0.7051, 0.5398, 0.7114, 0.5602, 0.7053, 0.5618, 0.6999, 0.5444, 0.646, 0.6181, 0.6342, 0.6025, 0.6394, 0.5979, 0.6494, 0.6112, 0.6933, 0.5242, 0.7051, 0.5398, 0.6999, 0.5444, 0.6898, 0.5311, 0.6613, 0.6265, 0.646, 0.6181, 0.6494, 0.6112, 0.6625, 0.6184, 0.678, 0.5158, 0.6933, 0.5242, 0.6898, 0.5311, 0.6767, 0.5239, 0.678, 0.6265, 0.6613, 0.6265, 0.6625, 0.6184, 0.6767, 0.6184, 0.646, 0.5242, 0.6613, 0.5158, 0.6625, 0.5239, 0.6494, 0.5311, 0.6613, 0.5158, 0.678, 0.5158, 0.6767, 0.5239, 0.6625, 0.5239, 0.6933, 0.6181, 0.678, 0.6265, 0.6767, 0.6184, 0.6898, 0.6112, 0.6342, 0.5398, 0.646, 0.5242, 0.6494, 0.5311, 0.6394, 0.5444, 0.7051, 0.6025, 0.6933, 0.6181, 0.6898, 0.6112, 0.6999, 0.5979, 0.6278, 0.5602, 0.6342, 0.5398, 0.6394, 0.5444, 0.634, 0.5618, 0.7114, 0.5822, 0.7051, 0.6025, 0.6999, 0.5979, 0.7053, 0.5806, 0.6278, 0.5822, 0.6278, 0.5602, 0.634, 0.5618, 0.634, 0.5806, 0.7114, 0.5602, 0.7114, 0.5822, 0.7053, 0.5806, 0.7053, 0.5618, 0.6596, 0.7112, 0.6596, 0.6928, 0.6685, 0.6928, 0.6685, 0.7112, 0.6499, 0.6317, 0.6499, 0.6472, 0.641, 0.6472, 0.641, 0.6317, 0.6279, 0.6496, 0.6331, 0.6313, 0.6404, 0.6313, 0.6353, 0.6496, 0.6949, 0.6716, 0.6985, 0.6928, 0.6912, 0.6939, 0.6876, 0.6727, 0.6279, 0.6928, 0.6261, 0.6712, 0.6335, 0.6712, 0.6353, 0.6928, 0.6261, 0.6712, 0.6279, 0.6496, 0.6353, 0.6496, 0.6335, 0.6712, 0.6949, 0.6498, 0.6949, 0.6716, 0.6876, 0.6727, 0.6876, 0.6509, 0.6331, 0.7112, 0.6279, 0.6928, 0.6353, 0.6928, 0.6404, 0.7112, 0.6985, 0.6309, 0.6949, 0.6498, 0.6876, 0.6509, 0.6912, 0.632, 0.6499, 0.71, 0.6499, 0.7256, 0.641, 0.7256, 0.641, 0.71, 0.6596, 0.6496, 0.6596, 0.6313, 0.6685, 0.6313, 0.6685, 0.6496, 0.6499, 0.6896, 0.6499, 0.71, 0.641, 0.71, 0.641, 0.6896, 0.6596, 0.6712, 0.6596, 0.6496, 0.6685, 0.6496, 0.6685, 0.6712, 0.6499, 0.6676, 0.6499, 0.6896, 0.641, 0.6896, 0.641, 0.6676, 0.6596, 0.6928, 0.6596, 0.6712, 0.6685, 0.6712, 0.6685, 0.6928, 0.6499, 0.6472, 0.6499, 0.6676, 0.641, 0.6676, 0.641, 0.6472, 0.7304, 0.523, 0.7433, 0.5158, 0.7443, 0.524, 0.7333, 0.5301, 0.77, 0.62, 0.7572, 0.6272, 0.7562, 0.6191, 0.7671, 0.6129, 0.7206, 0.5375, 0.7304, 0.523, 0.7333, 0.5301, 0.7249, 0.5425, 0.7799, 0.6055, 0.77, 0.62, 0.7671, 0.6129, 0.7755, 0.6005, 0.7153, 0.5573, 0.7206, 0.5375, 0.7249, 0.5425, 0.7204, 0.5594, 0.7852, 0.5858, 0.7799, 0.6055, 0.7755, 0.6005, 0.7801, 0.5837, 0.7153, 0.5792, 0.7153, 0.5573, 0.7204, 0.5594, 0.7204, 0.5781, 0.7799, 0.5431, 0.7852, 0.5639, 0.7801, 0.565, 0.7755, 0.5473, 0.7852, 0.5639, 0.7852, 0.5858, 0.7801, 0.5837, 0.7801, 0.565, 0.7206, 0.5999, 0.7153, 0.5792, 0.7204, 0.5781, 0.7249, 0.5958, 0.77, 0.5267, 0.7799, 0.5431, 0.7755, 0.5473, 0.7671, 0.5333, 0.7304, 0.6163, 0.7206, 0.5999, 0.7249, 0.5958, 0.7333, 0.6098, 0.7572, 0.5171, 0.77, 0.5267, 0.7671, 0.5333, 0.7562, 0.5251, 0.7433, 0.6259, 0.7304, 0.6163, 0.7333, 0.6098, 0.7443, 0.6179, 0.7433, 0.5158, 0.7572, 0.5171, 0.7562, 0.5251, 0.7443, 0.524, 0.7572, 0.6272, 0.7433, 0.6259, 0.7443, 0.6179, 0.7562, 0.6191, 0.87, 0.4926, 0.869, 0.4914, 0.8708, 0.4871, 0.8729, 0.4894, 0.869, 0.4914, 0.8681, 0.4908, 0.8687, 0.4862, 0.8708, 0.4871, 0.8681, 0.4908, 0.8672, 0.4907, 0.8669, 0.4862, 0.8687, 0.4862, 0.8672, 0.4907, 0.8664, 0.4908, 0.8653, 0.4868, 0.8669, 0.4862, 0.8664, 0.4908, 0.8656, 0.4912, 0.864, 0.4879, 0.8653, 0.4868, 0.8656, 0.4912, 0.865, 0.4917, 0.863, 0.4892, 0.864, 0.4879, 0.865, 0.4917, 0.8644, 0.4924, 0.8621, 0.4908, 0.863, 0.4892, 0.8644, 0.4924, 0.864, 0.4934, 0.8615, 0.4928, 0.8621, 0.4908, 0.864, 0.4934, 0.8637, 0.4948, 0.8613, 0.4954, 0.8615, 0.4928, 0.8637, 0.4948, 0.8638, 0.4964, 0.8619, 0.4984, 0.8613, 0.4954, 0.8638, 0.4964, 0.8646, 0.4982, 0.8636, 0.5014, 0.8619, 0.4984, 0.8646, 0.4982, 0.8663, 0.4996, 0.8668, 0.5033, 0.8636, 0.5014, 0.8663, 0.4996, 0.8686, 0.4994, 0.8707, 0.5023, 0.8668, 0.5033, 0.8686, 0.4994, 0.8703, 0.4973, 0.8735, 0.4984, 0.8707, 0.5023, 0.8703, 0.4973, 0.8706, 0.4947, 0.8741, 0.4934, 0.8735, 0.4984, 0.8706, 0.4947, 0.87, 0.4926, 0.8729, 0.4894, 0.8741, 0.4934, 0.8272, 0.5073, 0.8246, 0.4881, 0.8615, 0.4928, 0.8613, 0.4954, 0.8246, 0.4881, 0.8267, 0.4694, 0.8621, 0.4908, 0.8615, 0.4928, 0.835, 0.525, 0.8619, 0.4984, 0.8613, 0.4954, 0.8272, 0.5073, 0.8478, 0.538, 0.8636, 0.5014, 0.8619, 0.4984, 0.835, 0.525, 0.8638, 0.543, 0.8668, 0.5033, 0.8636, 0.5014, 0.8478, 0.538, 0.8813, 0.542, 0.8707, 0.5023, 0.8668, 0.5033, 0.8638, 0.543, 0.8978, 0.5287, 0.8735, 0.4984, 0.8707, 0.5023, 0.8813, 0.542, 0.9074, 0.5055, 0.8741, 0.4934, 0.8735, 0.4984, 0.8978, 0.5287, 0.9074, 0.4798, 0.8729, 0.4894, 0.8741, 0.4934, 0.9074, 0.5055, 0.8995, 0.4582, 0.8708, 0.4871, 0.8729, 0.4894, 0.9074, 0.4798, 0.887, 0.4437, 0.8687, 0.4862, 0.8708, 0.4871, 0.8995, 0.4582, 0.8726, 0.4365, 0.8669, 0.4862, 0.8687, 0.4862, 0.887, 0.4437, 0.858, 0.436, 0.8653, 0.4868, 0.8669, 0.4862, 0.8726, 0.4365, 0.8445, 0.4417, 0.864, 0.4879, 0.8653, 0.4868, 0.858, 0.436, 0.833, 0.4528, 0.863, 0.4892, 0.864, 0.4879, 0.8445, 0.4417, 0.8267, 0.4694, 0.8621, 0.4908, 0.863, 0.4892, 0.833, 0.4528, 0.8638, 0.4964, 0.8637, 0.4948, 0.8657, 0.4951, 0.8657, 0.4958, 0.8637, 0.4948, 0.864, 0.4934, 0.8658, 0.4945, 0.8657, 0.4951, 0.864, 0.4934, 0.8644, 0.4924, 0.866, 0.494, 0.8658, 0.4945, 0.8644, 0.4924, 0.865, 0.4917, 0.8663, 0.4937, 0.866, 0.494, 0.865, 0.4917, 0.8656, 0.4912, 0.8666, 0.4934, 0.8663, 0.4937, 0.8656, 0.4912, 0.8664, 0.4908, 0.867, 0.4932, 0.8666, 0.4934, 0.8664, 0.4908, 0.8672, 0.4907, 0.8674, 0.4932, 0.867, 0.4932, 0.8672, 0.4907, 0.8681, 0.4908, 0.8678, 0.4932, 0.8674, 0.4932, 0.8681, 0.4908, 0.869, 0.4914, 0.8684, 0.4935, 0.8678, 0.4932, 0.869, 0.4914, 0.87, 0.4926, 0.8689, 0.4942, 0.8684, 0.4935, 0.87, 0.4926, 0.8706, 0.4947, 0.8691, 0.4954, 0.8689, 0.4942, 0.8706, 0.4947, 0.8703, 0.4973, 0.8688, 0.4969, 0.8691, 0.4954, 0.8703, 0.4973, 0.8686, 0.4994, 0.8677, 0.4977, 0.8688, 0.4969, 0.8686, 0.4994, 0.8663, 0.4996, 0.8667, 0.4974, 0.8677, 0.4977, 0.8663, 0.4996, 0.8646, 0.4982, 0.866, 0.4966, 0.8667, 0.4974, 0.8646, 0.4982, 0.8638, 0.4964, 0.8657, 0.4958, 0.866, 0.4966, 0.866, 0.4966, 0.8657, 0.4958, 0.8668, 0.4954, 0.8669, 0.4955, 0.8657, 0.4958, 0.8657, 0.4951, 0.8668, 0.4953, 0.8668, 0.4954, 0.8657, 0.4951, 0.8658, 0.4945, 0.8668, 0.4951, 0.8668, 0.4953, 0.8658, 0.4945, 0.866, 0.494, 0.8668, 0.495, 0.8668, 0.4951, 0.866, 0.494, 0.8663, 0.4937, 0.8669, 0.4948, 0.8668, 0.495, 0.8663, 0.4937, 0.8666, 0.4934, 0.867, 0.4948, 0.8669, 0.4948, 0.8666, 0.4934, 0.867, 0.4932, 0.8671, 0.4947, 0.867, 0.4948, 0.867, 0.4932, 0.8674, 0.4932, 0.8672, 0.4947, 0.8671, 0.4947, 0.8674, 0.4932, 0.8678, 0.4932, 0.8673, 0.4948, 0.8672, 0.4947, 0.8678, 0.4932, 0.8684, 0.4935, 0.8674, 0.4949, 0.8673, 0.4948, 0.8684, 0.4935, 0.8689, 0.4942, 0.8674, 0.495, 0.8674, 0.4949, 0.8689, 0.4942, 0.8691, 0.4954, 0.8674, 0.4952, 0.8674, 0.495, 0.8691, 0.4954, 0.8688, 0.4969, 0.8673, 0.4954, 0.8674, 0.4952, 0.8688, 0.4969, 0.8677, 0.4977, 0.8672, 0.4955, 0.8673, 0.4954, 0.8677, 0.4977, 0.8667, 0.4974, 0.8671, 0.4955, 0.8672, 0.4955, 0.8667, 0.4974, 0.866, 0.4966, 0.8669, 0.4955, 0.8671, 0.4955])
me_circle.materials.append(mat_pipe_texture)
me_circle.use_remesh_fix_poles = True
me_circle.use_remesh_preserve_attributes = False
me_circle.use_mirror_vertex_groups = False
me_circle.update()
me_circle_002 = bpy.data.meshes.new('Circle.002')
me_circle_002.from_pydata([(-1.388, 0.4515, 1.202), (-1.393, 0.4121, 1.296), (-1.401, 0.3396, 1.368), (-1.412, 0.2453, 1.407), (-1.424, 0.1435, 1.406), (-1.435, 0.04959, 1.367), (-1.443, -0.02204, 1.294), (-1.447, -0.0605, 1.199), (-1.447, -0.05995, 1.096), (-1.443, -0.02046, 1.002), (-1.434, 0.05196, 0.9297), (-1.424, 0.1463, 0.891), (-1.412, 0.2481, 0.8916), (-1.401, 0.342, 0.9313), (-1.393, 0.4136, 1.004), (-1.388, 0.4521, 1.099), (-1.334, 0.4453, 1.202), (-1.339, 0.4058, 1.296), (-1.347, 0.3334, 1.368), (-1.358, 0.2391, 1.407), (-1.37, 0.1372, 1.406), (-1.38, 0.04334, 1.367), (-1.389, -0.02829, 1.294), (-1.393, -0.06675, 1.199), (-1.393, -0.0662, 1.096), (-1.388, -0.02671, 1.002), (-1.38, 0.04571, 0.9297), (-1.369, 0.14, 0.891), (-1.358, 0.2419, 0.8916), (-1.347, 0.3358, 0.9313), (-1.338, 0.4074, 1.004), (-1.334, 0.4458, 1.099), (-1.342, 0.3741, 1.275), (-1.349, 0.3123, 1.336), (-1.369, 0.1449, 1.369), (-1.378, 0.06474, 1.335), (-1.385, 0.003599, 1.273), (-1.389, -0.02923, 1.192), (-1.389, -0.02876, 1.104), (-1.378, 0.06676, 0.9618), (-1.368, 0.1473, 0.9288), (-1.342, 0.3755, 1.025), (-1.338, 0.4079, 1.194), (-1.359, 0.2318, 1.369), (-1.385, 0.004951, 1.023), (-1.358, 0.2342, 0.9293), (-1.349, 0.3144, 0.9632), (-1.338, 0.4083, 1.106), (-1.067, 0.3635, 1.281), (-1.119, 0.3145, 1.34), (-1.159, 0.2398, 1.377), (-1.181, 0.1507, 1.385), (-1.182, 0.06072, 1.365), (-1.162, -0.01637, 1.318), (-1.124, -0.06886, 1.253), (-1.073, -0.08877, 1.178), (-1.018, -0.07305, 1.106), (-0.9659, -0.0241, 1.047), (-0.9259, 0.05062, 1.011), (-0.9036, 0.1397, 1.002), (-0.9024, 0.2297, 1.023), (-0.9225, 0.3068, 1.069), (-0.9609, 0.3593, 1.135), (-1.012, 0.3792, 1.209), (-1.429, -0.002784, 1.749), (-1.426, 0.01691, 1.648), (-1.416, 0.07301, 1.563), (-1.401, 0.157, 1.506), (-1.384, 0.256, 1.486), (-1.366, 0.355, 1.506), (-1.351, 0.439, 1.563), (-1.341, 0.4951, 1.648), (-1.338, 0.5148, 1.749), (-1.341, 0.4951, 1.849), (-1.351, 0.439, 1.935), (-1.366, 0.355, 1.992), (-1.384, 0.256, 2.012), (-1.401, 0.157, 1.992), (-1.416, 0.07301, 1.935), (-1.426, 0.01691, 1.849), (-1.375, -0.01228, 1.749), (-1.372, 0.007418, 1.648), (-1.362, 0.06351, 1.563), (-1.347, 0.1475, 1.506), (-1.33, 0.2465, 1.486), (-1.312, 0.3455, 1.506), (-1.297, 0.4295, 1.563), (-1.288, 0.4856, 1.648), (-1.284, 0.5053, 1.749), (-1.288, 0.4856, 1.849), (-1.297, 0.4295, 1.935), (-1.312, 0.3455, 1.992), (-1.33, 0.2465, 2.012), (-1.347, 0.1475, 1.992), (-1.362, 0.06351, 1.935), (-1.372, 0.007418, 1.849), (-1.357, 0.0903, 1.59), (-1.345, 0.162, 1.542), (-1.302, 0.4027, 1.59), (-1.291, 0.4674, 1.749), (-1.302, 0.4027, 1.907), (-1.366, 0.04242, 1.835), (-1.369, 0.0256, 1.749), (-1.366, 0.04242, 1.663), (-1.33, 0.2465, 1.524), (-1.315, 0.331, 1.542), (-1.294, 0.4506, 1.663), (-1.294, 0.4506, 1.835), (-1.315, 0.331, 1.956), (-1.33, 0.2465, 1.973), (-1.345, 0.162, 1.956), (-1.357, 0.0903, 1.907), (-1.099, -0.1419, 1.667), (-1.123, -0.09836, 1.589), (-1.136, -0.02712, 1.532), (-1.138, 0.06092, 1.504), (-1.127, 0.1524, 1.51), (-1.106, 0.2333, 1.549), (-1.077, 0.2914, 1.615), (-1.045, 0.3177, 1.697), (-1.015, 0.3084, 1.784), (-0.9915, 0.2649, 1.862), (-0.978, 0.1936, 1.919), (-0.9764, 0.1056, 1.946), (-0.9872, 0.01414, 1.94), (-1.009, -0.06678, 1.901), (-1.037, -0.1249, 1.836), (-1.069, -0.1513, 1.753), (-0.8782, 0.3178, 1.48), (-0.9691, 0.3042, 1.473), (-1.048, 0.257, 1.462), (-1.102, 0.1833, 1.449), (-1.123, 0.09443, 1.437), (-1.109, 0.00381, 1.428), (-1.061, -0.07471, 1.421), (-0.9865, -0.1292, 1.42), (-0.8969, -0.1513, 1.423), (-0.806, -0.1377, 1.431), (-0.7275, -0.09052, 1.442), (-0.6733, -0.01684, 1.454), (-0.6518, 0.07207, 1.466), (-0.6661, 0.1627, 1.476), (-0.7142, 0.2412, 1.482), (-0.7886, 0.2957, 1.484)], [], [(14, 13, 29, 30), (7, 6, 22, 23), (15, 14, 30, 31), (8, 7, 23, 24), (1, 0, 16, 17), (0, 15, 31, 16), (9, 8, 24, 25), (2, 1, 17, 18), (10, 9, 25, 26), (3, 2, 18, 19), (11, 10, 26, 27), (4, 3, 19, 20), (12, 11, 27, 28), (5, 4, 20, 21), (13, 12, 28, 29), (6, 5, 21, 22), (21, 20, 34, 35), (29, 28, 45, 46), (22, 21, 35, 36), (30, 29, 46, 41), (23, 22, 36, 37), (31, 30, 41, 47), (24, 23, 37, 38), (17, 16, 42, 32), (16, 31, 47, 42), (25, 24, 38, 44), (18, 17, 32, 33), (26, 25, 44, 39), (19, 18, 33, 43), (27, 26, 39, 40), (20, 19, 43, 34), (28, 27, 40, 45), (78, 77, 93, 94), (71, 70, 86, 87), (79, 78, 94, 95), (72, 71, 87, 88), (65, 64, 80, 81), (64, 79, 95, 80), (73, 72, 88, 89), (66, 65, 81, 82), (74, 73, 89, 90), (67, 66, 82, 83), (75, 74, 90, 91), (68, 67, 83, 84), (76, 75, 91, 92), (69, 68, 84, 85), (77, 76, 92, 93), (70, 69, 85, 86), (85, 84, 104, 105), (93, 92, 109, 110), (86, 85, 105, 98), (94, 93, 110, 111), (87, 86, 98, 106), (95, 94, 111, 101), (88, 87, 106, 99), (81, 80, 102, 103), (80, 95, 101, 102), (89, 88, 99, 107), (82, 81, 103, 96), (90, 89, 107, 100), (83, 82, 96, 97), (91, 90, 100, 108), (84, 83, 97, 104), (92, 91, 108, 109), (129, 128, 63, 48), (128, 143, 62, 63), (143, 142, 61, 62), (142, 141, 60, 61), (141, 140, 59, 60), (140, 139, 58, 59), (139, 138, 57, 58), (138, 137, 56, 57), (137, 136, 55, 56), (136, 135, 54, 55), (135, 134, 53, 54), (134, 133, 52, 53), (133, 132, 51, 52), (132, 131, 50, 51), (131, 130, 49, 50), (130, 129, 48, 49), (38, 44, 56, 55), (44, 39, 57, 56), (37, 54, 55, 38), (36, 53, 54, 37), (35, 52, 53, 36), (34, 51, 52, 35), (43, 50, 51, 34), (33, 49, 50, 43), (32, 48, 49, 33), (42, 63, 48, 32), (47, 62, 63, 42), (41, 61, 62, 47), (46, 60, 61, 41), (45, 59, 60, 46), (40, 58, 59, 45), (39, 57, 58, 40), (135, 136, 127, 112), (136, 137, 126, 127), (137, 138, 125, 126), (138, 139, 124, 125), (139, 140, 123, 124), (140, 141, 122, 123), (141, 142, 121, 122), (142, 143, 120, 121), (143, 128, 119, 120), (128, 129, 118, 119), (129, 130, 117, 118), (130, 131, 116, 117), (131, 132, 115, 116), (132, 133, 114, 115), (133, 134, 113, 114), (134, 135, 112, 113), (113, 112, 103, 96), (112, 127, 102, 103), (127, 126, 101, 102), (126, 125, 111, 101), (125, 124, 110, 111), (124, 123, 109, 110), (123, 122, 108, 109), (122, 121, 100, 108), (121, 120, 107, 100), (120, 119, 99, 107), (119, 118, 106, 99), (118, 117, 98, 106), (117, 116, 105, 98), (116, 115, 104, 105), (115, 114, 97, 104), (114, 113, 96, 97)])
_uv = me_circle_002.uv_layers.new(name='UVMap')
_uv.uv.foreach_set('vector', [0.7218, 0.4908, 0.7218, 0.5077, 0.7155, 0.5077, 0.7155, 0.4908, 0.7086, 0.5038, 0.7087, 0.4855, 0.715, 0.4855, 0.7149, 0.5038, 0.7218, 0.4724, 0.7218, 0.4908, 0.7155, 0.4908, 0.7155, 0.4725, 0.7085, 0.5207, 0.7086, 0.5038, 0.7149, 0.5038, 0.7148, 0.5207, 0.7014, 0.5077, 0.7014, 0.5207, 0.695, 0.5207, 0.6951, 0.5078, 0.7216, 0.4555, 0.7218, 0.4724, 0.7155, 0.4725, 0.7153, 0.4556, 0.7018, 0.4685, 0.7018, 0.4556, 0.7081, 0.4556, 0.7081, 0.4686, 0.7014, 0.4908, 0.7014, 0.5077, 0.6951, 0.5078, 0.6951, 0.4908, 0.7018, 0.4855, 0.7018, 0.4685, 0.7081, 0.4686, 0.7081, 0.4855, 0.7014, 0.4725, 0.7014, 0.4908, 0.6951, 0.4908, 0.6951, 0.4725, 0.7018, 0.5038, 0.7018, 0.4855, 0.7081, 0.4855, 0.7081, 0.5038, 0.7014, 0.4556, 0.7014, 0.4725, 0.6951, 0.4725, 0.695, 0.4556, 0.7018, 0.5207, 0.7018, 0.5038, 0.7081, 0.5038, 0.7081, 0.5207, 0.7086, 0.4685, 0.7085, 0.4555, 0.7148, 0.4556, 0.7149, 0.4686, 0.7218, 0.5077, 0.7216, 0.5207, 0.7153, 0.5207, 0.7155, 0.5077, 0.7087, 0.4855, 0.7086, 0.4685, 0.7149, 0.4686, 0.715, 0.4855, 0.6726, 0.6097, 0.6616, 0.6168, 0.6608, 0.61, 0.6701, 0.604, 0.6389, 0.5317, 0.6498, 0.5247, 0.6507, 0.5314, 0.6414, 0.5374, 0.6809, 0.5968, 0.6726, 0.6097, 0.6701, 0.604, 0.6772, 0.593, 0.6305, 0.5446, 0.6389, 0.5317, 0.6414, 0.5374, 0.6342, 0.5484, 0.6854, 0.5799, 0.6809, 0.5968, 0.6772, 0.593, 0.6811, 0.5785, 0.626, 0.5615, 0.6305, 0.5446, 0.6342, 0.5484, 0.6304, 0.5629, 0.6854, 0.5615, 0.6854, 0.5799, 0.6811, 0.5785, 0.6811, 0.5629, 0.6305, 0.5968, 0.626, 0.5799, 0.6304, 0.5785, 0.6342, 0.593, 0.626, 0.5799, 0.626, 0.5615, 0.6304, 0.5629, 0.6304, 0.5785, 0.6809, 0.5446, 0.6854, 0.5615, 0.6811, 0.5629, 0.6772, 0.5484, 0.6389, 0.6097, 0.6305, 0.5968, 0.6342, 0.593, 0.6414, 0.604, 0.6726, 0.5317, 0.6809, 0.5446, 0.6772, 0.5484, 0.6701, 0.5374, 0.6498, 0.6168, 0.6389, 0.6097, 0.6414, 0.604, 0.6507, 0.61, 0.6616, 0.5247, 0.6726, 0.5317, 0.6701, 0.5374, 0.6608, 0.5314, 0.6616, 0.6168, 0.6498, 0.6168, 0.6507, 0.61, 0.6608, 0.61, 0.6498, 0.5247, 0.6616, 0.5247, 0.6608, 0.5314, 0.6507, 0.5314, 0.7422, 0.5055, 0.7419, 0.5207, 0.7356, 0.5207, 0.7359, 0.5055, 0.7429, 0.4875, 0.7428, 0.4695, 0.7491, 0.4695, 0.7492, 0.4875, 0.7422, 0.4875, 0.7422, 0.5055, 0.7359, 0.5055, 0.7359, 0.4875, 0.7428, 0.5054, 0.7429, 0.4875, 0.7492, 0.4875, 0.7491, 0.5054, 0.7419, 0.4543, 0.7422, 0.4696, 0.7359, 0.4696, 0.7356, 0.4543, 0.7422, 0.4696, 0.7422, 0.4875, 0.7359, 0.4875, 0.7359, 0.4696, 0.7426, 0.5207, 0.7428, 0.5054, 0.7491, 0.5054, 0.7489, 0.5207, 0.7353, 0.5055, 0.7352, 0.5207, 0.7289, 0.5207, 0.729, 0.5055, 0.7222, 0.4695, 0.7221, 0.4543, 0.7284, 0.4543, 0.7285, 0.4695, 0.7353, 0.4876, 0.7353, 0.5055, 0.729, 0.5055, 0.729, 0.4876, 0.7223, 0.4875, 0.7222, 0.4695, 0.7285, 0.4695, 0.7286, 0.4875, 0.7353, 0.4696, 0.7353, 0.4876, 0.729, 0.4876, 0.729, 0.4696, 0.7222, 0.5054, 0.7223, 0.4875, 0.7286, 0.4875, 0.7285, 0.5054, 0.7352, 0.4543, 0.7353, 0.4696, 0.729, 0.4696, 0.7289, 0.4543, 0.7221, 0.5207, 0.7222, 0.5054, 0.7285, 0.5054, 0.7284, 0.5207, 0.7428, 0.4695, 0.7426, 0.4543, 0.7489, 0.4543, 0.7491, 0.4695, 0.7122, 0.5247, 0.724, 0.5247, 0.7232, 0.5314, 0.7131, 0.5314, 0.724, 0.6168, 0.7122, 0.6168, 0.7131, 0.61, 0.7232, 0.61, 0.7013, 0.5317, 0.7122, 0.5247, 0.7131, 0.5314, 0.7038, 0.5374, 0.735, 0.6097, 0.724, 0.6168, 0.7232, 0.61, 0.7325, 0.604, 0.6929, 0.5446, 0.7013, 0.5317, 0.7038, 0.5374, 0.6966, 0.5484, 0.7433, 0.5968, 0.735, 0.6097, 0.7325, 0.604, 0.7396, 0.593, 0.6884, 0.5615, 0.6929, 0.5446, 0.6966, 0.5484, 0.6928, 0.5629, 0.7478, 0.5615, 0.7478, 0.5799, 0.7435, 0.5785, 0.7435, 0.5629, 0.7478, 0.5799, 0.7433, 0.5968, 0.7396, 0.593, 0.7435, 0.5785, 0.6884, 0.5799, 0.6884, 0.5615, 0.6928, 0.5629, 0.6928, 0.5785, 0.7433, 0.5446, 0.7478, 0.5615, 0.7435, 0.5629, 0.7396, 0.5484, 0.7188, 0.6506, 0.7188, 0.6448, 0.7204, 0.6452, 0.7204, 0.6502, 0.735, 0.5317, 0.7433, 0.5446, 0.7396, 0.5484, 0.7325, 0.5374, 0.7013, 0.6097, 0.6929, 0.5968, 0.6966, 0.593, 0.7038, 0.604, 0.724, 0.5247, 0.735, 0.5317, 0.7325, 0.5374, 0.7232, 0.5314, 0.7122, 0.6168, 0.7013, 0.6097, 0.7038, 0.604, 0.7131, 0.61, 0.8766, 0.7705, 0.8788, 0.7748, 0.8706, 0.7752, 0.8703, 0.7711, 0.8975, 0.7083, 0.9001, 0.7122, 0.885, 0.7126, 0.8859, 0.7082, 0.9001, 0.7122, 0.9018, 0.7169, 0.8837, 0.7176, 0.885, 0.7126, 0.9018, 0.7169, 0.9025, 0.7217, 0.8823, 0.7223, 0.8837, 0.7176, 0.9137, 0.7541, 0.9101, 0.7547, 0.9099, 0.7242, 0.9137, 0.7245, 0.9101, 0.7547, 0.9061, 0.7542, 0.906, 0.7247, 0.9099, 0.7242, 0.9061, 0.7542, 0.9025, 0.7527, 0.9025, 0.726, 0.906, 0.7247, 0.853, 0.7015, 0.8563, 0.7013, 0.8651, 0.7203, 0.8628, 0.7244, 0.8563, 0.7013, 0.8602, 0.7015, 0.8676, 0.7162, 0.8651, 0.7203, 0.8602, 0.7015, 0.8641, 0.7022, 0.8699, 0.7126, 0.8676, 0.7162, 0.9032, 0.722, 0.9058, 0.718, 0.912, 0.7168, 0.9122, 0.722, 0.9058, 0.718, 0.9074, 0.7135, 0.9115, 0.7117, 0.912, 0.7168, 0.9074, 0.7135, 0.9077, 0.7093, 0.911, 0.7074, 0.9115, 0.7117, 0.8788, 0.7572, 0.8766, 0.761, 0.8726, 0.7615, 0.8749, 0.7574, 0.8766, 0.761, 0.8759, 0.7656, 0.871, 0.7663, 0.8726, 0.7615, 0.8759, 0.7656, 0.8766, 0.7705, 0.8703, 0.7711, 0.871, 0.7663, 0.8811, 0.7217, 0.8809, 0.7267, 0.8651, 0.7203, 0.8676, 0.7162, 0.8809, 0.7267, 0.8806, 0.7312, 0.8628, 0.7244, 0.8651, 0.7203, 0.9251, 0.7413, 0.9249, 0.7257, 0.928, 0.7239, 0.928, 0.7427, 0.9215, 0.7403, 0.9212, 0.7274, 0.9249, 0.7257, 0.9251, 0.7413, 0.9178, 0.7398, 0.9175, 0.7289, 0.9212, 0.7274, 0.9215, 0.7403, 0.9145, 0.7399, 0.9144, 0.7298, 0.9175, 0.7289, 0.9178, 0.7398, 0.9128, 0.7139, 0.9125, 0.7073, 0.9163, 0.7091, 0.9163, 0.7158, 0.9132, 0.7776, 0.9128, 0.7644, 0.9154, 0.7664, 0.9157, 0.7779, 0.9099, 0.7775, 0.9096, 0.7617, 0.9128, 0.7644, 0.9132, 0.7776, 0.9061, 0.7776, 0.9063, 0.7588, 0.9096, 0.7617, 0.9099, 0.7775, 0.9025, 0.7779, 0.9034, 0.756, 0.9063, 0.7588, 0.9061, 0.7776, 0.9069, 0.6794, 0.9072, 0.7032, 0.9036, 0.7012, 0.9032, 0.6801, 0.9106, 0.6792, 0.9108, 0.7051, 0.9072, 0.7032, 0.9069, 0.6794, 0.9139, 0.6797, 0.9139, 0.7064, 0.9108, 0.7051, 0.9106, 0.6792, 0.9186, 0.7053, 0.9182, 0.6792, 0.9221, 0.6793, 0.9221, 0.706, 0.9148, 0.7046, 0.9143, 0.6803, 0.9182, 0.6792, 0.9186, 0.7053, 0.8641, 0.7022, 0.8602, 0.7015, 0.8681, 0.6838, 0.8693, 0.6888, 0.8602, 0.7015, 0.8563, 0.7013, 0.8668, 0.6798, 0.8681, 0.6838, 0.8527, 0.7362, 0.8554, 0.7343, 0.8556, 0.7653, 0.8527, 0.7629, 0.8554, 0.7343, 0.859, 0.7333, 0.8594, 0.7666, 0.8556, 0.7653, 0.859, 0.7333, 0.863, 0.7334, 0.8633, 0.7668, 0.8594, 0.7666, 0.863, 0.7334, 0.8667, 0.7346, 0.8669, 0.7657, 0.8633, 0.7668, 0.8667, 0.7346, 0.8696, 0.7366, 0.8696, 0.7636, 0.8669, 0.7657, 0.9001, 0.7243, 0.9017, 0.7291, 0.8962, 0.7422, 0.8934, 0.7405, 0.9001, 0.7122, 0.8975, 0.7083, 0.899, 0.6969, 0.9025, 0.6961, 0.8975, 0.7083, 0.8945, 0.7058, 0.8954, 0.6988, 0.899, 0.6969, 0.9239, 0.7561, 0.9235, 0.7596, 0.9192, 0.7609, 0.9169, 0.7569, 0.9235, 0.7596, 0.9233, 0.7643, 0.9204, 0.7659, 0.9192, 0.7609, 0.9233, 0.7643, 0.9233, 0.7696, 0.9202, 0.7712, 0.9204, 0.7659, 0.9233, 0.7696, 0.9235, 0.7746, 0.9188, 0.7759, 0.9202, 0.7712, 0.9235, 0.7746, 0.9239, 0.7786, 0.9163, 0.7794, 0.9188, 0.7759, 0.8674, 0.7033, 0.8641, 0.7022, 0.8693, 0.6888, 0.8702, 0.6938, 0.8702, 0.6938, 0.8693, 0.6888, 0.8809, 0.6927, 0.8805, 0.6976, 0.8693, 0.6888, 0.8681, 0.6838, 0.8811, 0.6878, 0.8809, 0.6927, 0.8703, 0.7341, 0.8742, 0.7331, 0.8743, 0.7542, 0.8709, 0.7541, 0.8742, 0.7331, 0.8781, 0.7331, 0.878, 0.755, 0.8743, 0.7542, 0.8781, 0.7331, 0.8815, 0.7342, 0.8815, 0.7562, 0.878, 0.755, 0.8823, 0.7378, 0.8859, 0.7381, 0.8887, 0.7595, 0.8855, 0.7595, 0.8859, 0.7381, 0.8898, 0.7391, 0.8924, 0.7595, 0.8887, 0.7595, 0.8898, 0.7391, 0.8934, 0.7405, 0.8961, 0.7595, 0.8924, 0.7595, 0.8934, 0.7405, 0.8962, 0.7422, 0.8991, 0.7594, 0.8961, 0.7595, 0.9025, 0.6961, 0.899, 0.6969, 0.8944, 0.6813, 0.8968, 0.6796, 0.899, 0.6969, 0.8954, 0.6988, 0.8916, 0.684, 0.8944, 0.6813, 0.8954, 0.6988, 0.8921, 0.7016, 0.8888, 0.6873, 0.8916, 0.684, 0.8921, 0.7016, 0.8897, 0.7049, 0.8864, 0.6908, 0.8888, 0.6873, 0.8897, 0.7049, 0.8884, 0.7081, 0.8848, 0.6938, 0.8864, 0.6908, 0.8709, 0.7014, 0.8708, 0.6983, 0.88, 0.7016, 0.8794, 0.7041, 0.8708, 0.6983, 0.8702, 0.6938, 0.8805, 0.6976, 0.88, 0.7016])
me_circle_002.materials.append(mat_pipe_texture)
me_circle_002.use_remesh_fix_poles = True
me_circle_002.use_remesh_preserve_attributes = False
me_circle_002.use_mirror_vertex_groups = False
me_circle_002.update()
me_circle_003 = bpy.data.meshes.new('Circle.003')
me_circle_003.from_pydata([(-1.388, 0.4515, 1.202), (-1.393, 0.4121, 1.296), (-1.401, 0.3396, 1.368), (-1.412, 0.2453, 1.407), (-1.424, 0.1435, 1.406), (-1.435, 0.04959, 1.367), (-1.443, -0.02204, 1.294), (-1.447, -0.0605, 1.199), (-1.447, -0.05995, 1.096), (-1.443, -0.02046, 1.002), (-1.434, 0.05196, 0.9297), (-1.424, 0.1463, 0.891), (-1.412, 0.2481, 0.8916), (-1.401, 0.342, 0.9313), (-1.393, 0.4136, 1.004), (-1.388, 0.4521, 1.099), (-1.334, 0.4453, 1.202), (-1.339, 0.4058, 1.296), (-1.347, 0.3334, 1.368), (-1.358, 0.2391, 1.407), (-1.37, 0.1372, 1.406), (-1.38, 0.04334, 1.367), (-1.389, -0.02829, 1.294), (-1.393, -0.06675, 1.199), (-1.393, -0.0662, 1.096), (-1.388, -0.02671, 1.002), (-1.38, 0.04571, 0.9297), (-1.369, 0.14, 0.891), (-1.358, 0.2419, 0.8916), (-1.347, 0.3358, 0.9313), (-1.338, 0.4074, 1.004), (-1.334, 0.4458, 1.099), (-1.342, 0.3741, 1.275), (-1.349, 0.3123, 1.336), (-1.369, 0.1449, 1.369), (-1.378, 0.06474, 1.335), (-1.385, 0.003599, 1.273), (-1.389, -0.02923, 1.192), (-1.389, -0.02876, 1.104), (-1.378, 0.06676, 0.9618), (-1.368, 0.1473, 0.9288), (-1.342, 0.3755, 1.025), (-1.338, 0.4079, 1.194), (-1.359, 0.2318, 1.369), (-1.385, 0.004951, 1.023), (-1.358, 0.2342, 0.9293), (-1.349, 0.3144, 0.9632), (-1.338, 0.4083, 1.106), (-1.067, 0.3635, 1.281), (-1.119, 0.3145, 1.34), (-1.159, 0.2398, 1.377), (-1.181, 0.1507, 1.385), (-1.182, 0.06072, 1.365), (-1.162, -0.01637, 1.318), (-1.124, -0.06886, 1.253), (-1.073, -0.08877, 1.178), (-1.018, -0.07305, 1.106), (-0.9659, -0.0241, 1.047), (-0.9259, 0.05062, 1.011), (-0.9036, 0.1397, 1.002), (-0.9024, 0.2297, 1.023), (-0.9225, 0.3068, 1.069), (-0.9609, 0.3593, 1.135), (-1.012, 0.3792, 1.209), (-1.429, -0.002784, 1.749), (-1.426, 0.01691, 1.648), (-1.416, 0.07301, 1.563), (-1.401, 0.157, 1.506), (-1.384, 0.256, 1.486), (-1.366, 0.355, 1.506), (-1.351, 0.439, 1.563), (-1.341, 0.4951, 1.648), (-1.338, 0.5148, 1.749), (-1.341, 0.4951, 1.849), (-1.351, 0.439, 1.935), (-1.366, 0.355, 1.992), (-1.384, 0.256, 2.012), (-1.401, 0.157, 1.992), (-1.416, 0.07301, 1.935), (-1.426, 0.01691, 1.849), (-1.375, -0.01228, 1.749), (-1.372, 0.007418, 1.648), (-1.362, 0.06351, 1.563), (-1.347, 0.1475, 1.506), (-1.33, 0.2465, 1.486), (-1.312, 0.3455, 1.506), (-1.297, 0.4295, 1.563), (-1.288, 0.4856, 1.648), (-1.284, 0.5053, 1.749), (-1.288, 0.4856, 1.849), (-1.297, 0.4295, 1.935), (-1.312, 0.3455, 1.992), (-1.33, 0.2465, 2.012), (-1.347, 0.1475, 1.992), (-1.362, 0.06351, 1.935), (-1.372, 0.007418, 1.849), (-1.357, 0.0903, 1.59), (-1.345, 0.162, 1.542), (-1.302, 0.4027, 1.59), (-1.291, 0.4674, 1.749), (-1.302, 0.4027, 1.907), (-1.366, 0.04242, 1.835), (-1.369, 0.0256, 1.749), (-1.366, 0.04242, 1.663), (-1.33, 0.2465, 1.524), (-1.315, 0.331, 1.542), (-1.294, 0.4506, 1.663), (-1.294, 0.4506, 1.835), (-1.315, 0.331, 1.956), (-1.33, 0.2465, 1.973), (-1.345, 0.162, 1.956), (-1.357, 0.0903, 1.907), (-1.099, -0.1419, 1.667), (-1.123, -0.09836, 1.589), (-1.136, -0.02712, 1.532), (-1.138, 0.06092, 1.504), (-1.127, 0.1524, 1.51), (-1.106, 0.2333, 1.549), (-1.077, 0.2914, 1.615), (-1.045, 0.3177, 1.697), (-1.015, 0.3084, 1.784), (-0.9915, 0.2649, 1.862), (-0.978, 0.1936, 1.919), (-0.9764, 0.1056, 1.946), (-0.9872, 0.01414, 1.94), (-1.009, -0.06678, 1.901), (-1.037, -0.1249, 1.836), (-1.069, -0.1513, 1.753), (-0.8782, 0.3178, 1.48), (-0.9691, 0.3042, 1.473), (-1.048, 0.257, 1.462), (-1.102, 0.1833, 1.449), (-1.123, 0.09443, 1.437), (-1.109, 0.00381, 1.428), (-1.061, -0.07471, 1.421), (-0.9865, -0.1292, 1.42), (-0.8969, -0.1513, 1.423), (-0.806, -0.1377, 1.431), (-0.7275, -0.09052, 1.442), (-0.6733, -0.01684, 1.454), (-0.6518, 0.07207, 1.466), (-0.6661, 0.1627, 1.476), (-0.7142, 0.2412, 1.482), (-0.7886, 0.2957, 1.484)], [], [(14, 13, 29, 30), (7, 6, 22, 23), (15, 14, 30, 31), (8, 7, 23, 24), (1, 0, 16, 17), (0, 15, 31, 16), (9, 8, 24, 25), (2, 1, 17, 18), (10, 9, 25, 26), (3, 2, 18, 19), (11, 10, 26, 27), (4, 3, 19, 20), (12, 11, 27, 28), (5, 4, 20, 21), (13, 12, 28, 29), (6, 5, 21, 22), (21, 20, 34, 35), (29, 28, 45, 46), (22, 21, 35, 36), (30, 29, 46, 41), (23, 22, 36, 37), (31, 30, 41, 47), (24, 23, 37, 38), (17, 16, 42, 32), (16, 31, 47, 42), (25, 24, 38, 44), (18, 17, 32, 33), (26, 25, 44, 39), (19, 18, 33, 43), (27, 26, 39, 40), (20, 19, 43, 34), (28, 27, 40, 45), (78, 77, 93, 94), (71, 70, 86, 87), (79, 78, 94, 95), (72, 71, 87, 88), (65, 64, 80, 81), (64, 79, 95, 80), (73, 72, 88, 89), (66, 65, 81, 82), (74, 73, 89, 90), (67, 66, 82, 83), (75, 74, 90, 91), (68, 67, 83, 84), (76, 75, 91, 92), (69, 68, 84, 85), (77, 76, 92, 93), (70, 69, 85, 86), (85, 84, 104, 105), (93, 92, 109, 110), (86, 85, 105, 98), (94, 93, 110, 111), (87, 86, 98, 106), (95, 94, 111, 101), (88, 87, 106, 99), (81, 80, 102, 103), (80, 95, 101, 102), (89, 88, 99, 107), (82, 81, 103, 96), (90, 89, 107, 100), (83, 82, 96, 97), (91, 90, 100, 108), (84, 83, 97, 104), (92, 91, 108, 109), (129, 128, 63, 48), (128, 143, 62, 63), (143, 142, 61, 62), (142, 141, 60, 61), (141, 140, 59, 60), (140, 139, 58, 59), (139, 138, 57, 58), (138, 137, 56, 57), (137, 136, 55, 56), (136, 135, 54, 55), (135, 134, 53, 54), (134, 133, 52, 53), (133, 132, 51, 52), (132, 131, 50, 51), (131, 130, 49, 50), (130, 129, 48, 49), (38, 44, 56, 55), (44, 39, 57, 56), (37, 54, 55, 38), (36, 53, 54, 37), (35, 52, 53, 36), (34, 51, 52, 35), (43, 50, 51, 34), (33, 49, 50, 43), (32, 48, 49, 33), (42, 63, 48, 32), (47, 62, 63, 42), (41, 61, 62, 47), (46, 60, 61, 41), (45, 59, 60, 46), (40, 58, 59, 45), (39, 57, 58, 40), (135, 136, 127, 112), (136, 137, 126, 127), (137, 138, 125, 126), (138, 139, 124, 125), (139, 140, 123, 124), (140, 141, 122, 123), (141, 142, 121, 122), (142, 143, 120, 121), (143, 128, 119, 120), (128, 129, 118, 119), (129, 130, 117, 118), (130, 131, 116, 117), (131, 132, 115, 116), (132, 133, 114, 115), (133, 134, 113, 114), (134, 135, 112, 113), (113, 112, 103, 96), (112, 127, 102, 103), (127, 126, 101, 102), (126, 125, 111, 101), (125, 124, 110, 111), (124, 123, 109, 110), (123, 122, 108, 109), (122, 121, 100, 108), (121, 120, 107, 100), (120, 119, 99, 107), (119, 118, 106, 99), (118, 117, 98, 106), (117, 116, 105, 98), (116, 115, 104, 105), (115, 114, 97, 104), (114, 113, 96, 97)])
_uv = me_circle_003.uv_layers.new(name='UVMap')
_uv.uv.foreach_set('vector', [0.6652, 0.5942, 0.6652, 0.5823, 0.6697, 0.5823, 0.6696, 0.5941, 0.6744, 0.585, 0.6744, 0.5979, 0.67, 0.5978, 0.67, 0.585, 0.6652, 0.607, 0.6652, 0.5942, 0.6696, 0.5941, 0.6697, 0.607, 0.6745, 0.5732, 0.6744, 0.585, 0.67, 0.585, 0.6701, 0.5732, 0.6795, 0.5823, 0.6795, 0.5732, 0.6839, 0.5732, 0.6839, 0.5823, 0.6653, 0.6188, 0.6652, 0.607, 0.6697, 0.607, 0.6698, 0.6188, 0.6792, 0.6097, 0.6792, 0.6188, 0.6748, 0.6188, 0.6748, 0.6097, 0.6795, 0.5941, 0.6795, 0.5823, 0.6839, 0.5823, 0.6839, 0.5941, 0.6792, 0.5979, 0.6792, 0.6097, 0.6748, 0.6097, 0.6748, 0.5978, 0.6795, 0.607, 0.6795, 0.5941, 0.6839, 0.5941, 0.6839, 0.6069, 0.6792, 0.585, 0.6792, 0.5979, 0.6748, 0.5978, 0.6748, 0.585, 0.6795, 0.6188, 0.6795, 0.607, 0.6839, 0.6069, 0.6839, 0.6188, 0.6792, 0.5732, 0.6792, 0.585, 0.6748, 0.585, 0.6748, 0.5732, 0.6744, 0.6097, 0.6745, 0.6188, 0.6701, 0.6188, 0.67, 0.6097, 0.6652, 0.5823, 0.6653, 0.5732, 0.6698, 0.5732, 0.6697, 0.5823, 0.6744, 0.5979, 0.6744, 0.6097, 0.67, 0.6097, 0.67, 0.5978, 0.6997, 0.5109, 0.7073, 0.506, 0.7079, 0.5107, 0.7014, 0.5149, 0.7232, 0.5655, 0.7156, 0.5704, 0.715, 0.5657, 0.7215, 0.5615, 0.6938, 0.5199, 0.6997, 0.5109, 0.7014, 0.5149, 0.6964, 0.5226, 0.7291, 0.5565, 0.7232, 0.5655, 0.7215, 0.5615, 0.7265, 0.5538, 0.6907, 0.5318, 0.6938, 0.5199, 0.6964, 0.5226, 0.6937, 0.5327, 0.7323, 0.5446, 0.7291, 0.5565, 0.7265, 0.5538, 0.7292, 0.5437, 0.6907, 0.5446, 0.6907, 0.5318, 0.6937, 0.5327, 0.6937, 0.5437, 0.7291, 0.5199, 0.7323, 0.5318, 0.7292, 0.5327, 0.7265, 0.5226, 0.7323, 0.5318, 0.7323, 0.5446, 0.7292, 0.5437, 0.7292, 0.5327, 0.6938, 0.5565, 0.6907, 0.5446, 0.6937, 0.5437, 0.6964, 0.5538, 0.7232, 0.5109, 0.7291, 0.5199, 0.7265, 0.5226, 0.7215, 0.5149, 0.6997, 0.5655, 0.6938, 0.5565, 0.6964, 0.5538, 0.7014, 0.5615, 0.7156, 0.506, 0.7232, 0.5109, 0.7215, 0.5149, 0.715, 0.5107, 0.7073, 0.5704, 0.6997, 0.5655, 0.7014, 0.5615, 0.7079, 0.5657, 0.7073, 0.506, 0.7156, 0.506, 0.715, 0.5107, 0.7079, 0.5107, 0.7156, 0.5704, 0.7073, 0.5704, 0.7079, 0.5657, 0.715, 0.5657, 0.651, 0.5838, 0.6511, 0.5732, 0.6555, 0.5732, 0.6554, 0.5838, 0.6505, 0.5965, 0.6505, 0.609, 0.6461, 0.609, 0.6461, 0.5965, 0.6509, 0.5964, 0.651, 0.5838, 0.6554, 0.5838, 0.6553, 0.5964, 0.6505, 0.5839, 0.6505, 0.5965, 0.6461, 0.5965, 0.6461, 0.5839, 0.6511, 0.6197, 0.651, 0.609, 0.6554, 0.609, 0.6555, 0.6197, 0.651, 0.609, 0.6509, 0.5964, 0.6553, 0.5964, 0.6554, 0.609, 0.6507, 0.5732, 0.6505, 0.5839, 0.6461, 0.5839, 0.6463, 0.5732, 0.6558, 0.5838, 0.6558, 0.5732, 0.6602, 0.5732, 0.6602, 0.5838, 0.6649, 0.609, 0.665, 0.6197, 0.6606, 0.6197, 0.6605, 0.609, 0.6558, 0.5964, 0.6558, 0.5838, 0.6602, 0.5838, 0.6602, 0.5964, 0.6649, 0.5965, 0.6649, 0.609, 0.6605, 0.609, 0.6605, 0.5965, 0.6558, 0.609, 0.6558, 0.5964, 0.6602, 0.5964, 0.6602, 0.609, 0.6649, 0.5839, 0.6649, 0.5965, 0.6605, 0.5965, 0.6605, 0.5839, 0.6558, 0.6197, 0.6558, 0.609, 0.6602, 0.609, 0.6602, 0.6197, 0.665, 0.5732, 0.6649, 0.5839, 0.6605, 0.5839, 0.6606, 0.5732, 0.6505, 0.609, 0.6507, 0.6197, 0.6463, 0.6197, 0.6461, 0.609, 0.6719, 0.5704, 0.6636, 0.5704, 0.6642, 0.5657, 0.6713, 0.5657, 0.6636, 0.506, 0.6719, 0.506, 0.6713, 0.5107, 0.6643, 0.5107, 0.6796, 0.5655, 0.6719, 0.5704, 0.6713, 0.5657, 0.6778, 0.5615, 0.656, 0.5109, 0.6636, 0.506, 0.6643, 0.5107, 0.6577, 0.5149, 0.6854, 0.5565, 0.6796, 0.5655, 0.6778, 0.5615, 0.6828, 0.5538, 0.6502, 0.5199, 0.656, 0.5109, 0.6577, 0.5149, 0.6527, 0.5226, 0.6886, 0.5446, 0.6854, 0.5565, 0.6828, 0.5538, 0.6855, 0.5437, 0.647, 0.5446, 0.647, 0.5318, 0.65, 0.5327, 0.65, 0.5437, 0.647, 0.5318, 0.6502, 0.5199, 0.6527, 0.5226, 0.65, 0.5327, 0.6886, 0.5318, 0.6886, 0.5446, 0.6855, 0.5437, 0.6855, 0.5327, 0.6501, 0.5565, 0.647, 0.5446, 0.65, 0.5437, 0.6527, 0.5538, 0.6854, 0.5199, 0.6886, 0.5318, 0.6855, 0.5327, 0.6828, 0.5226, 0.656, 0.5655, 0.6501, 0.5565, 0.6527, 0.5538, 0.6577, 0.5615, 0.6796, 0.5109, 0.6854, 0.5199, 0.6828, 0.5226, 0.6778, 0.5149, 0.6636, 0.5704, 0.656, 0.5655, 0.6577, 0.5615, 0.6642, 0.5657, 0.6719, 0.506, 0.6796, 0.5109, 0.6778, 0.5149, 0.6713, 0.5107, 0.8591, 0.7412, 0.862, 0.7471, 0.8509, 0.7476, 0.8504, 0.742, 0.8875, 0.6566, 0.891, 0.6619, 0.8704, 0.6624, 0.8716, 0.6564, 0.891, 0.6619, 0.8934, 0.6683, 0.8687, 0.6692, 0.8704, 0.6624, 0.8934, 0.6683, 0.8942, 0.6749, 0.8668, 0.6757, 0.8687, 0.6692, 0.9096, 0.7189, 0.9046, 0.7197, 0.9044, 0.6782, 0.9096, 0.6787, 0.9046, 0.7197, 0.8992, 0.719, 0.899, 0.6789, 0.9044, 0.6782, 0.8992, 0.719, 0.8942, 0.7169, 0.8942, 0.6806, 0.899, 0.6789, 0.8269, 0.6473, 0.8315, 0.6471, 0.8434, 0.673, 0.8403, 0.6785, 0.8315, 0.6471, 0.8368, 0.6474, 0.8467, 0.6674, 0.8434, 0.673, 0.8368, 0.6474, 0.842, 0.6484, 0.8499, 0.6625, 0.8467, 0.6674, 0.8952, 0.6753, 0.8987, 0.6698, 0.9071, 0.6682, 0.9075, 0.6753, 0.8987, 0.6698, 0.9009, 0.6637, 0.9065, 0.6612, 0.9071, 0.6682, 0.9009, 0.6637, 0.9013, 0.6579, 0.9058, 0.6554, 0.9065, 0.6612, 0.862, 0.7232, 0.8591, 0.7282, 0.8536, 0.7289, 0.8567, 0.7234, 0.8591, 0.7282, 0.8581, 0.7346, 0.8514, 0.7355, 0.8536, 0.7289, 0.8581, 0.7346, 0.8591, 0.7412, 0.8504, 0.742, 0.8514, 0.7355, 0.8652, 0.6749, 0.8649, 0.6817, 0.8434, 0.673, 0.8467, 0.6674, 0.8649, 0.6817, 0.8644, 0.6878, 0.8403, 0.6785, 0.8434, 0.673, 0.9251, 0.7015, 0.9247, 0.6802, 0.929, 0.6778, 0.929, 0.7034, 0.9202, 0.7001, 0.9197, 0.6826, 0.9247, 0.6802, 0.9251, 0.7015, 0.9151, 0.6995, 0.9146, 0.6846, 0.9197, 0.6826, 0.9202, 0.7001, 0.9107, 0.6996, 0.9104, 0.6858, 0.9146, 0.6846, 0.9151, 0.6995, 0.9083, 0.6643, 0.9079, 0.6552, 0.913, 0.6578, 0.913, 0.6668, 0.9089, 0.7509, 0.9083, 0.7329, 0.9119, 0.7356, 0.9123, 0.7512, 0.9043, 0.7508, 0.9039, 0.7293, 0.9083, 0.7329, 0.9089, 0.7509, 0.8992, 0.7509, 0.8994, 0.7253, 0.9039, 0.7293, 0.9043, 0.7508, 0.8943, 0.7512, 0.8955, 0.7215, 0.8994, 0.7253, 0.8992, 0.7509, 0.9002, 0.6172, 0.9006, 0.6497, 0.8957, 0.647, 0.8953, 0.6183, 0.9053, 0.6171, 0.9056, 0.6522, 0.9006, 0.6497, 0.9002, 0.6172, 0.9097, 0.6178, 0.9097, 0.654, 0.9056, 0.6522, 0.9053, 0.6171, 0.9161, 0.6525, 0.9156, 0.6171, 0.9209, 0.6172, 0.9209, 0.6535, 0.911, 0.6515, 0.9104, 0.6185, 0.9156, 0.6171, 0.9161, 0.6525, 0.842, 0.6484, 0.8368, 0.6474, 0.8474, 0.6233, 0.849, 0.63, 0.8368, 0.6474, 0.8315, 0.6471, 0.8457, 0.6179, 0.8474, 0.6233, 0.8266, 0.6945, 0.8302, 0.692, 0.8305, 0.7341, 0.8266, 0.7308, 0.8302, 0.692, 0.8351, 0.6907, 0.8356, 0.7359, 0.8305, 0.7341, 0.8351, 0.6907, 0.8405, 0.6908, 0.841, 0.7361, 0.8356, 0.7359, 0.8405, 0.6908, 0.8456, 0.6924, 0.8459, 0.7347, 0.841, 0.7361, 0.8456, 0.6924, 0.8496, 0.6951, 0.8496, 0.7318, 0.8459, 0.7347, 0.891, 0.6784, 0.8932, 0.6848, 0.8857, 0.7027, 0.8819, 0.7004, 0.891, 0.6619, 0.8875, 0.6566, 0.8896, 0.6411, 0.8942, 0.64, 0.8875, 0.6566, 0.8833, 0.6532, 0.8846, 0.6437, 0.8896, 0.6411, 0.9235, 0.7216, 0.9226, 0.7263, 0.9167, 0.7281, 0.9137, 0.7227, 0.9226, 0.7263, 0.9222, 0.7328, 0.9182, 0.735, 0.9167, 0.7281, 0.9222, 0.7328, 0.9222, 0.74, 0.9181, 0.7421, 0.9182, 0.735, 0.9222, 0.74, 0.9226, 0.7468, 0.9162, 0.7486, 0.9181, 0.7421, 0.9226, 0.7468, 0.9235, 0.7522, 0.913, 0.7534, 0.9162, 0.7486, 0.8465, 0.6498, 0.842, 0.6484, 0.849, 0.63, 0.8503, 0.6369, 0.8503, 0.6369, 0.849, 0.63, 0.8649, 0.6354, 0.8643, 0.642, 0.849, 0.63, 0.8474, 0.6233, 0.8652, 0.6287, 0.8649, 0.6354, 0.8505, 0.6917, 0.8558, 0.6903, 0.8559, 0.7191, 0.8512, 0.7188, 0.8558, 0.6903, 0.8611, 0.6903, 0.861, 0.7201, 0.8559, 0.7191, 0.8611, 0.6903, 0.8657, 0.6918, 0.8657, 0.7218, 0.861, 0.7201, 0.8668, 0.6967, 0.8717, 0.6971, 0.8755, 0.7262, 0.8711, 0.7262, 0.8717, 0.6971, 0.877, 0.6984, 0.8806, 0.7262, 0.8755, 0.7262, 0.877, 0.6984, 0.8819, 0.7004, 0.8856, 0.7262, 0.8806, 0.7262, 0.8819, 0.7004, 0.8857, 0.7027, 0.8897, 0.7261, 0.8856, 0.7262, 0.8942, 0.64, 0.8896, 0.6411, 0.8833, 0.6199, 0.8865, 0.6176, 0.8896, 0.6411, 0.8846, 0.6437, 0.8795, 0.6235, 0.8833, 0.6199, 0.8846, 0.6437, 0.8801, 0.6476, 0.8757, 0.6281, 0.8795, 0.6235, 0.8801, 0.6476, 0.8768, 0.652, 0.8724, 0.6328, 0.8757, 0.6281, 0.8768, 0.652, 0.8751, 0.6563, 0.8702, 0.6369, 0.8724, 0.6328, 0.8513, 0.6473, 0.8511, 0.643, 0.8636, 0.6474, 0.8628, 0.6508, 0.8511, 0.643, 0.8503, 0.6369, 0.8643, 0.642, 0.8636, 0.6474])
me_circle_003.materials.append(mat_pipe_texture)
me_circle_003.use_remesh_fix_poles = True
me_circle_003.use_remesh_preserve_attributes = False
me_circle_003.use_mirror_vertex_groups = False
me_circle_003.update()

# ---- objects
ob_mainbody = bpy.data.objects.new('MainBody', me_plane)
ob_empty = bpy.data.objects.new('Empty', None)
ob_largepipe = bpy.data.objects.new('LargePipe', me_circle)
ob_smallpipe1 = bpy.data.objects.new('SmallPipe1', me_circle_002)
ob_smallpipe2 = bpy.data.objects.new('SmallPipe2', me_circle_003)

# ---- transforms, parenting, visibility, modifiers, constraints
ob_mainbody.location = (0.0, 0.0, 1.842)
ob_mainbody.lineart.crease_threshold = 0.0
ob_empty.location = (0.0, 9.934, 2.471)
ob_empty.rotation_euler = (1.571, 0.0, 0.0)
ob_empty.scale = (2.0, 2.0, 1.0)
ob_empty.empty_display_type = 'IMAGE'
ob_empty.empty_display_size = 5.0
ob_empty.lineart.crease_threshold = 0.0
ob_largepipe.location = (-6.267, -1.373, 0.0)
ob_largepipe.rotation_euler = (0.0, 0.0, -2.94)
ob_largepipe.lineart.crease_threshold = 0.0
ob_smallpipe1.location = (-5.501, 0.9092, 1.871)
ob_smallpipe1.rotation_euler = (0.0, 0.0, -3.148)
ob_smallpipe1.lineart.crease_threshold = 0.0
ob_smallpipe2.location = (-4.605, -3.055, 1.871)
ob_smallpipe2.rotation_euler = (0.0, -0.0, -2.45)
ob_smallpipe2.lineart.crease_threshold = 0.0

# ---- collection membership
col_collection.objects.link(ob_mainbody)
col_collection.objects.link(ob_empty)
col_collection.objects.link(ob_largepipe)
col_collection.objects.link(ob_smallpipe1)
col_collection.objects.link(ob_smallpipe2)

# ---- scene / render settings (as saved in the file)
scene.frame_start = 1; scene.frame_end = 250; scene.frame_set(1)
scene.render.engine = 'BLENDER_EEVEE_NEXT'
scene.cycles.use_denoising = False
scene.cycles.samples = 128
scene.cycles.sampling_pattern = 'TABULATED_SOBOL'
scene.cycles.use_adaptive_sampling = False
scene.cycles.use_light_tree = False
scene.view_settings.view_transform = 'Filmic'
bpy.context.view_layer.update()

# ---- added for rendering (the .blend has no active camera and no usable light): camera, sun
cam_auto = bpy.data.cameras.new('AutoCamera')
cam_auto.lens = 50.0
cam_auto.sensor_width = 36.0
cam_auto.clip_end = 1000.0
ob_auto_camera = bpy.data.objects.new('AutoCamera', cam_auto)
scene.collection.objects.link(ob_auto_camera)
ob_auto_camera.location = (14.7188, -19.5977, 18.1537)
ob_auto_camera.rotation_euler = (1.09748, -7.21219e-08, 0.694738)
scene.camera = ob_auto_camera
light_auto_sun = bpy.data.lights.new('AutoSun', 'SUN')
light_auto_sun.energy = 3.0
light_auto_sun.angle = 0.0523599
ob_auto_sun = bpy.data.objects.new('AutoSun', light_auto_sun)
scene.collection.objects.link(ob_auto_sun)
ob_auto_sun.rotation_euler = (0.872665, 0.174533, 0.523599)
bpy.context.view_layer.update()
